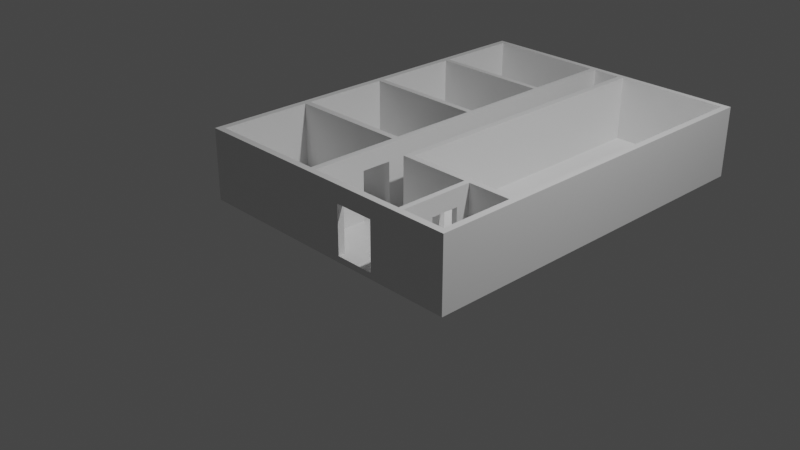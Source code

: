 # Source: office_2.blend  (saved by Blender 2.81.16; exported with 4.5.12 LTS)
import bpy
from mathutils import Matrix  # noqa: F401  (used for matrix-valued properties, if any)

bpy.ops.wm.read_factory_settings(use_empty=True)
scene = bpy.context.scene
scene.name = 'Scene'

# ---- collections
col_collection = bpy.data.collections.new('Collection'); scene.collection.children.link(col_collection)

# ---- materials (node trees are filled in below, after node groups)
mat_material = bpy.data.materials.new('Material')
mat_material.alpha_threshold = 0.0
mat_material.use_transparent_shadow = False
mat_material.line_color = (0.0, 0.0, 0.0, 1.0)

# ---- material node trees
mat_material.use_nodes = True; mat_material.node_tree.nodes.clear()
_N = mat_material.node_tree.nodes; _L = mat_material.node_tree.links
n0 = _N.new('ShaderNodeOutputMaterial'); n0.name = 'Material Output'; n0.location = (300, 300)
n1 = _N.new('ShaderNodeBsdfPrincipled'); n1.name = 'Principled BSDF'; n1.location = (10, 300)
n1.distribution = 'GGX'
n1.subsurface_method = 'BURLEY'
n1.inputs[2].default_value = 0.4
n1.inputs[3].default_value = 1.45
n1.inputs[27].default_value = (0.0, 0.0, 0.0, 1.0)
n1.inputs[28].default_value = 1.0
_L.new(n1.outputs[0], n0.inputs[0])
n0.is_active_output = True

# ---- world
world_world = bpy.data.worlds.new('World'); scene.world = world_world
world_world.use_nodes = True; world_world.node_tree.nodes.clear()
_N = world_world.node_tree.nodes; _L = world_world.node_tree.links
n0 = _N.new('ShaderNodeOutputWorld'); n0.name = 'World Output'; n0.location = (300, 300)
n1 = _N.new('ShaderNodeBackground'); n1.name = 'Background'; n1.location = (10, 300)
n1.inputs[0].default_value = (0.05088, 0.05088, 0.05088, 1.0)
_L.new(n1.outputs[0], n0.inputs[0])
n0.is_active_output = True
world_world.color = (0.05088, 0.05088, 0.05088)
world_world.use_sun_shadow = False
world_world.sun_shadow_jitter_overblur = 0.0

# ---- cameras
cam_camera = bpy.data.cameras.new('Camera')
cam_camera.clip_end = 100.0
cam_camera.ortho_scale = 7.314

# ---- lights
light_light = bpy.data.lights.new('Light', 'POINT')
light_light.transmission_factor = 0.0
light_light.energy = 1000.0
light_light.shadow_soft_size = 0.1
light_light.shadow_maximum_resolution = 0.006
light_light.use_absolute_resolution = True

# ---- meshes
me_cube = bpy.data.meshes.new('Cube')
me_cube.from_pydata([(-1.0, 0.971, 22.33), (-1.0, 1.0, 22.33), (0.9538, 1.0, 22.33), (-0.9558, 1.0, 22.33), (-0.9558, -0.9654, 22.33), (-1.0, -0.9654, 22.33), (0.6573, -0.9654, 22.33), (-0.9558, 0.971, 22.33), (0.9538, 0.971, 22.33), (-0.07236, 1.0, 22.33), (0.1244, 1.0, 22.33), (-0.07236, -0.9654, 22.33), (-0.07236, 0.971, 22.33), (0.1244, 0.971, 22.33), (0.1679, 1.0, 22.33), (0.1679, 0.971, 22.33), (-0.1145, 1.0, 22.33), (-0.1145, -0.9654, 22.33), (-0.1145, 0.971, 22.33), (-0.9558, 0.5303, 22.33), (-0.9558, 0.5026, 22.33), (-1.0, 0.5026, 22.33), (-0.07236, 0.5303, 22.33), (-0.07236, 0.5026, 22.33), (-0.1145, 0.5303, 22.33), (-0.1145, 0.5026, 22.33), (-1.0, 0.5303, 22.33), (-0.07236, 0.6475, 22.33), (-0.1145, 0.6475, 22.33), (-0.9558, 0.04087, 22.33), (-0.9558, 0.01076, 22.33), (-0.07236, 0.04087, 22.33), (-0.07236, 0.01076, 22.33), (-0.1145, 0.04087, 22.33), (-0.1145, 0.01076, 22.33), (-1.0, 0.01076, 22.33), (-1.0, 0.04087, 22.33), (-0.07236, 0.166, 22.33), (-0.1145, 0.166, 22.33), (-0.9558, -0.4522, 22.33), (-0.9558, -0.4861, 22.33), (-0.07236, -0.4522, 22.33), (-0.07236, -0.4861, 22.33), (-0.1145, -0.4522, 22.33), (-0.1145, -0.4861, 22.33), (-1.0, -0.4861, 22.33), (-1.0, -0.4522, 22.33), (-0.07236, -0.328, 22.33), (-0.1145, -0.328, 22.33), (0.9538, -0.5523, 22.33), (0.9538, -0.5864, 22.33), (0.1244, -0.5523, 22.33), (0.1244, -0.5864, 22.33), (0.1679, -0.5523, 22.33), (0.1679, -0.5864, 22.33), (0.6573, -0.5864, 22.33), (-0.07236, -0.5351, 22.33), (-0.1145, -0.5351, 22.33), (0.6573, -0.5523, 22.33), (0.619, -0.9654, 22.33), (0.619, -0.5523, 22.33), (0.619, -0.5864, 22.33), (0.619, -0.8027, 22.33), (0.6573, -0.8027, 22.33), (0.619, -0.6578, 22.33), (0.6573, -0.6578, 22.33), (-0.1145, -0.6923, 22.33), (-0.07236, -0.6923, 22.33), (-0.07236, -0.1731, 22.33), (-0.1145, -0.1731, 22.33), (-0.07236, 0.3178, 22.33), (-0.1145, 0.3178, 22.33), (0.4247, -0.5864, 22.33), (0.4247, -0.5523, 22.33), (-0.07236, 0.8094, 22.33), (-0.1145, 0.8094, 22.33), (0.1679, -0.5864, 16.69), (0.4247, -0.5864, 16.69), (0.6573, -0.5864, 16.69), (-1.0, 0.5303, 16.69), (-0.1145, 0.166, 16.69), (-0.1145, 0.04087, 16.69), (0.619, -0.5864, 16.69), (0.619, -0.6578, 16.69), (0.6573, -0.5523, 16.69), (0.619, -0.5523, 16.69), (-0.07236, 0.04087, 16.69), (-0.07236, 0.166, 16.69), (-1.0, 0.5026, 16.69), (-1.0, -0.4522, 16.69), (-1.0, -0.4861, 16.69), (-0.9558, -0.4861, 16.69), (-0.1145, -0.4861, 16.69), (-0.1145, -0.1731, 16.69), (-0.07236, -0.1731, 16.69), (0.1244, 0.971, 16.69), (0.1244, 1.0, 16.69), (-0.9558, -0.9654, 16.69), (0.9538, 0.971, 16.69), (0.1679, 0.971, 16.69), (0.619, -0.9654, 16.69), (-1.0, -0.9654, 16.69), (-0.9558, 0.971, 16.69), (0.1679, 1.0, 16.69), (-0.9558, 0.04087, 16.69), (0.9538, -0.5864, 16.69), (-0.1145, -0.9654, 16.69), (-0.1145, -0.5351, 16.69), (-0.07236, -0.5351, 16.69), (-0.1145, 0.5303, 16.69), (-0.9558, 0.5303, 16.69), (-0.07236, 0.971, 16.69), (-0.07236, 0.8094, 16.69), (0.1244, -0.5864, 16.69), (0.1679, -0.5523, 16.69), (0.4247, -0.5523, 16.69), (0.6573, -0.6578, 16.69), (-0.1145, 0.8094, 16.69), (-0.1145, 0.971, 16.69), (-0.9558, -0.4522, 16.69), (0.9538, 1.0, 16.69), (-0.07236, 0.5303, 16.69), (-0.07236, 0.5026, 16.69), (-0.07236, -0.6923, 16.69), (-0.9558, 0.5026, 16.69), (0.6573, -0.9654, 16.69), (-1.0, 0.04087, 16.69), (-0.1145, -0.6923, 16.69), (-0.1145, 0.6475, 16.69), (-0.07236, 0.6475, 16.69), (-0.07236, -0.328, 16.69), (-0.07236, -0.4522, 16.69), (-0.1145, -0.4522, 16.69), (-0.1145, -0.328, 16.69), (0.6573, -0.8027, 16.69), (-0.07236, 0.3178, 16.69), (-1.0, 0.971, 16.69), (-0.07236, 0.01076, 16.69), (-0.1145, 0.3178, 16.69), (-0.1145, 0.5026, 16.69), (-0.1145, 1.0, 16.69), (-0.07236, 1.0, 16.69), (0.9538, -0.5523, 16.69), (-1.0, 0.01076, 16.69), (0.1244, -0.5523, 16.69), (0.619, -0.8027, 16.69), (-0.07236, -0.4861, 16.69), (-0.07236, -0.9654, 16.69), (-0.9558, 0.01076, 16.69), (-1.0, 1.0, 16.69), (-0.9558, 1.0, 16.69), (-0.1145, 0.01076, 16.69), (0.1679, -0.5864, 2.967), (0.6573, -0.5864, 2.967), (-0.1145, 0.166, 2.967), (0.619, -0.5864, 2.967), (0.6573, -0.5523, 2.967), (-0.07236, 0.04087, 2.967), (-1.0, 0.5026, 2.967), (-1.0, -0.4522, 2.967), (-0.9558, -0.4861, 2.967), (-0.1145, -0.1731, 2.967), (0.1244, 0.971, 2.967), (-0.9558, -0.9654, 2.967), (0.9538, 0.971, 2.967), (0.1679, 0.971, 2.967), (0.619, -0.9654, 2.967), (-1.0, -0.9654, 2.967), (-0.9558, 0.04087, 2.967), (0.9538, -0.5864, 2.967), (-0.1145, -0.5351, 2.967), (-0.1145, 0.5303, 2.967), (-0.07236, 0.8094, 2.967), (0.1244, -0.5864, 2.967), (0.4247, -0.5523, 2.967), (0.6573, -0.6578, 2.967), (-0.1145, 0.971, 2.967), (-0.9558, -0.4522, 2.967), (0.9538, 1.0, 2.967), (-0.07236, 0.5026, 2.967), (-0.1145, -0.6923, 2.967), (-0.07236, 0.6475, 2.967), (-0.07236, -0.4522, 2.967), (-0.1145, -0.328, 2.967), (-0.07236, 0.3178, 2.967), (-1.0, 0.971, 2.967), (-0.07236, 0.01076, 2.967), (-0.1145, 0.5026, 2.967), (-0.07236, 1.0, 2.967), (-1.0, 0.01076, 2.967), (-0.07236, -0.9654, 2.967), (-1.0, 1.0, 2.967), (0.4247, -0.5864, 2.967), (-1.0, 0.5303, 2.967), (-0.1145, 0.04087, 2.967), (0.619, -0.6578, 2.967), (0.619, -0.5523, 2.967), (-0.07236, 0.166, 2.967), (-1.0, -0.4861, 2.967), (-0.1145, -0.4861, 2.967), (-0.07236, -0.1731, 2.967), (0.1244, 1.0, 2.967), (-0.9558, 0.971, 2.967), (0.1679, 1.0, 2.967), (-0.1145, -0.9654, 2.967), (-0.07236, -0.5351, 2.967), (-0.9558, 0.5303, 2.967), (-0.07236, 0.971, 2.967), (0.1679, -0.5523, 2.967), (-0.1145, 0.8094, 2.967), (-0.07236, 0.5303, 2.967), (-0.07236, -0.6923, 2.967), (-0.9558, 0.5026, 2.967), (0.6573, -0.9654, 2.967), (-1.0, 0.04087, 2.967), (-0.1145, 0.6475, 2.967), (-0.07236, -0.328, 2.967), (-0.1145, -0.4522, 2.967), (0.6573, -0.8027, 2.967), (-0.1145, 0.3178, 2.967), (-0.1145, 1.0, 2.967), (0.9538, -0.5523, 2.967), (0.1244, -0.5523, 2.967), (0.619, -0.8027, 2.967), (-0.07236, -0.4861, 2.967), (-0.9558, 0.01076, 2.967), (-0.9558, 1.0, 2.967), (-0.1145, 0.01076, 2.967)], [], [(131, 130, 47, 41), (88, 126, 36, 21), (103, 14, 2, 120), (122, 121, 22, 23), (70, 71, 38, 37), (118, 117, 75, 18), (116, 78, 55, 65), (115, 114, 53, 73), (113, 76, 54, 52), (81, 104, 29, 33), (112, 111, 12, 74), (76, 77, 72, 54), (78, 105, 50, 55), (80, 81, 33, 38), (82, 83, 64, 61), (84, 85, 60, 58), (86, 87, 37, 31), (185, 193, 79, 136), (89, 90, 45, 46), (91, 92, 44, 40), (138, 80, 38, 71), (144, 51, 13, 95), (103, 96, 10, 14), (135, 87, 80, 138), (160, 91, 97, 163), (98, 8, 15, 99), (104, 124, 20, 29), (68, 47, 130, 94), (109, 110, 19, 24), (3, 1, 0, 7), (16, 3, 7, 18), (14, 10, 13, 15), (67, 66, 17, 11), (10, 9, 12, 13), (9, 16, 18, 12), (45, 5, 4, 40), (22, 24, 25, 23), (19, 26, 21, 20), (24, 19, 20, 25), (27, 28, 24, 22), (31, 33, 34, 32), (29, 36, 35, 30), (33, 29, 30, 34), (2, 14, 15, 8), (37, 38, 33, 31), (41, 43, 44, 42), (35, 46, 39, 30), (39, 46, 45, 40), (43, 39, 40, 44), (47, 48, 43, 41), (73, 53, 54, 72), (53, 51, 52, 54), (42, 44, 57, 56), (58, 60, 61, 55), (63, 62, 59, 6), (49, 58, 55, 50), (55, 61, 64, 65), (32, 34, 69, 68), (21, 36, 29, 20), (23, 25, 71, 70), (0, 26, 19, 7), (12, 18, 75, 74), (13, 51, 53, 15), (133, 132, 43, 48), (125, 134, 63, 6), (132, 119, 39, 43), (135, 122, 23, 70), (148, 30, 39, 119), (68, 69, 48, 47), (177, 225, 148, 119), (137, 86, 31, 32), (93, 133, 48, 69), (139, 138, 71, 25), (141, 140, 16, 9), (133, 93, 94, 130), (101, 5, 45, 90), (124, 139, 25, 20), (56, 67, 123, 108), (108, 146, 42, 56), (79, 88, 21, 26), (56, 57, 66, 67), (92, 107, 57, 44), (146, 131, 41, 42), (136, 79, 26, 0), (149, 136, 0, 1), (206, 202, 102, 110), (145, 100, 59, 62), (140, 150, 3, 16), (214, 126, 88, 158), (89, 46, 35, 143), (102, 118, 18, 7), (96, 141, 9, 10), (142, 84, 58, 49), (107, 127, 66, 57), (148, 151, 34, 30), (126, 143, 35, 36), (144, 113, 52, 51), (121, 129, 27, 22), (94, 137, 32, 68), (150, 149, 1, 3), (108, 123, 127, 107), (111, 95, 13, 12), (128, 109, 24, 28), (151, 93, 69, 34), (227, 161, 93, 151), (215, 171, 109, 128), (222, 144, 95, 162), (207, 162, 95, 111), (216, 183, 133, 130), (226, 191, 149, 150), (200, 186, 137, 94), (210, 181, 129, 121), (222, 173, 113, 144), (214, 189, 143, 126), (225, 227, 151, 148), (192, 174, 115, 77), (221, 156, 84, 142), (201, 188, 141, 96), (97, 91, 40, 4), (202, 176, 118, 102), (189, 159, 89, 143), (114, 99, 15, 53), (220, 226, 150, 140), (223, 166, 100, 145), (165, 99, 114, 208), (191, 185, 136, 149), (212, 124, 104, 168), (224, 182, 131, 146), (199, 170, 107, 92), (219, 184, 135, 138), (193, 158, 88, 79), (205, 224, 146, 108), (218, 223, 145, 134), (212, 187, 139, 124), (196, 155, 82, 85), (188, 220, 140, 141), (187, 219, 138, 139), (147, 123, 67, 11), (209, 172, 112, 117), (186, 157, 86, 137), (197, 154, 80, 87), (184, 179, 122, 135), (217, 177, 119, 132), (213, 218, 134, 125), (183, 217, 132, 133), (180, 204, 106, 127), (171, 206, 110, 109), (170, 205, 108, 107), (178, 203, 103, 120), (106, 17, 66, 127), (165, 164, 98, 99), (110, 102, 7, 19), (203, 201, 96, 103), (161, 200, 94, 93), (160, 199, 92, 91), (211, 123, 147, 190), (159, 198, 90, 89), (157, 197, 87, 86), (156, 196, 85, 84), (155, 195, 83, 82), (154, 194, 81, 80), (153, 169, 105, 78), (152, 192, 77, 76), (172, 207, 111, 112), (198, 167, 101, 90), (194, 168, 104, 81), (173, 152, 76, 113), (174, 208, 114, 115), (175, 153, 78, 116), (176, 209, 117, 118), (179, 210, 121, 122), (195, 175, 116, 83), (211, 180, 127, 123), (181, 215, 128, 129), (182, 216, 130, 131), (87, 135, 70, 37), (112, 129, 128, 117), (74, 75, 28, 27), (75, 117, 128, 28), (112, 74, 27, 129), (115, 85, 82, 77), (85, 115, 73, 60), (61, 60, 73, 72), (77, 82, 61, 72), (145, 83, 116, 134), (134, 116, 65, 63), (65, 64, 62, 63), (64, 83, 145, 62)])
_uv = me_cube.uv_layers.new(name='UVMap')
_uv.uv.foreach_set('vector', [0.759, 0.6818, 0.759, 0.6633, 0.759, 0.6633, 0.759, 0.6818, 0.625, 0.1871, 0.625, 0.1296, 0.625, 0.1296, 0.625, 0.1871, 0.625, 0.396, 0.625, 0.396, 0.625, 0.4942, 0.625, 0.4942, 0.759, 0.5629, 0.759, 0.5594, 0.759, 0.5594, 0.759, 0.5629, 0.759, 0.588, 0.7643, 0.588, 0.7643, 0.6026, 0.759, 0.6026, 0.7643, 0.5045, 0.7643, 0.5268, 0.7643, 0.5268, 0.7643, 0.5045, 0.6678, 0.7076, 0.6678, 0.6985, 0.6678, 0.6985, 0.6678, 0.7076, 0.6948, 0.6934, 0.729, 0.6934, 0.729, 0.6934, 0.6948, 0.6934, 0.7344, 0.6985, 0.729, 0.6985, 0.729, 0.6985, 0.7344, 0.6985, 0.7643, 0.6204, 0.8695, 0.6204, 0.8695, 0.6204, 0.7643, 0.6204, 0.759, 0.5268, 0.759, 0.5045, 0.759, 0.5045, 0.759, 0.5268, 0.729, 0.6985, 0.6948, 0.6985, 0.6948, 0.6985, 0.729, 0.6985, 0.6678, 0.6985, 0.6308, 0.6985, 0.6308, 0.6985, 0.6678, 0.6985, 0.7643, 0.6026, 0.7643, 0.6204, 0.7643, 0.6204, 0.7643, 0.6026, 0.6726, 0.6985, 0.6726, 0.7076, 0.6726, 0.7076, 0.6726, 0.6985, 0.6678, 0.6934, 0.6726, 0.6934, 0.6726, 0.6934, 0.6678, 0.6934, 0.759, 0.6204, 0.759, 0.6026, 0.759, 0.6026, 0.759, 0.6204, 0.625, 0.2455, 0.625, 0.1906, 0.625, 0.1906, 0.625, 0.2455, 0.625, 0.06824, 0.625, 0.06402, 0.625, 0.06402, 0.625, 0.06824, 0.8695, 0.686, 0.7643, 0.686, 0.7643, 0.686, 0.8695, 0.686, 0.7643, 0.588, 0.7643, 0.6026, 0.7643, 0.6026, 0.7643, 0.588, 0.7344, 0.6934, 0.7344, 0.6934, 0.7344, 0.5045, 0.7344, 0.5045, 0.625, 0.396, 0.625, 0.3906, 0.625, 0.3906, 0.625, 0.396, 0.759, 0.588, 0.759, 0.6026, 0.7643, 0.6026, 0.7643, 0.588, 0.8695, 0.686, 0.8695, 0.686, 0.8695, 0.7457, 0.8695, 0.7457, 0.6308, 0.5045, 0.6308, 0.5045, 0.729, 0.5045, 0.729, 0.5045, 0.8695, 0.6204, 0.8695, 0.5629, 0.8695, 0.5629, 0.8695, 0.6204, 0.759, 0.6492, 0.759, 0.6633, 0.759, 0.6633, 0.759, 0.6492, 0.7643, 0.5594, 0.8695, 0.5594, 0.8695, 0.5594, 0.7643, 0.5594, 0.8695, 0.5, 0.875, 0.5, 0.875, 0.5045, 0.8695, 0.5045, 0.7643, 0.5, 0.8695, 0.5, 0.8695, 0.5045, 0.7643, 0.5045, 0.729, 0.5, 0.7344, 0.5, 0.7344, 0.5045, 0.729, 0.5045, 0.759, 0.7076, 0.7643, 0.7076, 0.7643, 0.7457, 0.759, 0.7457, 0.7344, 0.5, 0.759, 0.5, 0.759, 0.5045, 0.7344, 0.5045, 0.759, 0.5, 0.7643, 0.5, 0.7643, 0.5045, 0.759, 0.5045, 0.875, 0.686, 0.875, 0.7457, 0.8695, 0.7457, 0.8695, 0.686, 0.759, 0.5594, 0.7643, 0.5594, 0.7643, 0.5629, 0.759, 0.5629, 0.8695, 0.5594, 0.875, 0.5594, 0.875, 0.5629, 0.8695, 0.5629, 0.7643, 0.5594, 0.8695, 0.5594, 0.8695, 0.5629, 0.7643, 0.5629, 0.759, 0.5431, 0.7643, 0.5431, 0.7643, 0.5594, 0.759, 0.5594, 0.759, 0.6204, 0.7643, 0.6204, 0.7643, 0.6241, 0.759, 0.6241, 0.8695, 0.6204, 0.875, 0.6204, 0.875, 0.6241, 0.8695, 0.6241, 0.7643, 0.6204, 0.8695, 0.6204, 0.8695, 0.6241, 0.7643, 0.6241, 0.6308, 0.5, 0.729, 0.5, 0.729, 0.5045, 0.6308, 0.5045, 0.759, 0.6026, 0.7643, 0.6026, 0.7643, 0.6204, 0.759, 0.6204, 0.759, 0.6818, 0.7643, 0.6818, 0.7643, 0.686, 0.759, 0.686, 0.875, 0.6241, 0.875, 0.6818, 0.8695, 0.6818, 0.8695, 0.6241, 0.8695, 0.6818, 0.875, 0.6818, 0.875, 0.686, 0.8695, 0.686, 0.7643, 0.6818, 0.8695, 0.6818, 0.8695, 0.686, 0.7643, 0.686, 0.759, 0.6633, 0.7643, 0.6633, 0.7643, 0.6818, 0.759, 0.6818, 0.6948, 0.6934, 0.729, 0.6934, 0.729, 0.6985, 0.6948, 0.6985, 0.729, 0.6934, 0.7344, 0.6934, 0.7344, 0.6985, 0.729, 0.6985, 0.759, 0.686, 0.7643, 0.686, 0.7643, 0.6934, 0.759, 0.6934, 0.6678, 0.6934, 0.6726, 0.6934, 0.6726, 0.6985, 0.6678, 0.6985, 0.6678, 0.7244, 0.6726, 0.7244, 0.6726, 0.7457, 0.6678, 0.7457, 0.6308, 0.6934, 0.6678, 0.6934, 0.6678, 0.6985, 0.6308, 0.6985, 0.6678, 0.6985, 0.6726, 0.6985, 0.6726, 0.7076, 0.6678, 0.7076, 0.759, 0.6241, 0.7643, 0.6241, 0.7643, 0.6492, 0.759, 0.6492, 0.875, 0.5629, 0.875, 0.6204, 0.8695, 0.6204, 0.8695, 0.5629, 0.759, 0.5629, 0.7643, 0.5629, 0.7643, 0.588, 0.759, 0.588, 0.875, 0.5045, 0.875, 0.5594, 0.8695, 0.5594, 0.8695, 0.5045, 0.759, 0.5045, 0.7643, 0.5045, 0.7643, 0.5268, 0.759, 0.5268, 0.7344, 0.5045, 0.7344, 0.6934, 0.729, 0.6934, 0.729, 0.5045, 0.7643, 0.6633, 0.7643, 0.6818, 0.7643, 0.6818, 0.7643, 0.6633, 0.6678, 0.7457, 0.6678, 0.7244, 0.6678, 0.7244, 0.6678, 0.7457, 0.7643, 0.6818, 0.8695, 0.6818, 0.8695, 0.6818, 0.7643, 0.6818, 0.759, 0.588, 0.759, 0.5629, 0.759, 0.5629, 0.759, 0.588, 0.8695, 0.6241, 0.8695, 0.6241, 0.8695, 0.6818, 0.8695, 0.6818, 0.759, 0.6492, 0.7643, 0.6492, 0.7643, 0.6633, 0.759, 0.6633, 0.8695, 0.6818, 0.8695, 0.6241, 0.8695, 0.6241, 0.8695, 0.6818, 0.759, 0.6241, 0.759, 0.6204, 0.759, 0.6204, 0.759, 0.6241, 0.7643, 0.6492, 0.7643, 0.6633, 0.7643, 0.6633, 0.7643, 0.6492, 0.7643, 0.5629, 0.7643, 0.588, 0.7643, 0.588, 0.7643, 0.5629, 0.625, 0.366, 0.625, 0.3607, 0.625, 0.3607, 0.625, 0.366, 0.7643, 0.6633, 0.7643, 0.6492, 0.759, 0.6492, 0.759, 0.6633, 0.625, 0.00433, 0.625, 0.00433, 0.625, 0.06402, 0.625, 0.06402, 0.8695, 0.5629, 0.7643, 0.5629, 0.7643, 0.5629, 0.8695, 0.5629, 0.759, 0.6934, 0.759, 0.7076, 0.759, 0.7076, 0.759, 0.6934, 0.759, 0.6934, 0.759, 0.686, 0.759, 0.686, 0.759, 0.6934, 0.625, 0.1906, 0.625, 0.1871, 0.625, 0.1871, 0.625, 0.1906, 0.759, 0.6934, 0.7643, 0.6934, 0.7643, 0.7076, 0.759, 0.7076, 0.7643, 0.686, 0.7643, 0.6934, 0.7643, 0.6934, 0.7643, 0.686, 0.759, 0.686, 0.759, 0.6818, 0.759, 0.6818, 0.759, 0.686, 0.625, 0.2455, 0.625, 0.1906, 0.625, 0.1906, 0.625, 0.2455, 0.625, 0.25, 0.625, 0.2455, 0.625, 0.2455, 0.625, 0.25, 0.8695, 0.5594, 0.8695, 0.5045, 0.8695, 0.5045, 0.8695, 0.5594, 0.6726, 0.7244, 0.6726, 0.7457, 0.6726, 0.7457, 0.6726, 0.7244, 0.625, 0.3607, 0.625, 0.2555, 0.625, 0.2555, 0.625, 0.3607, 0.625, 0.1296, 0.625, 0.1296, 0.625, 0.1871, 0.625, 0.1871, 0.625, 0.06824, 0.625, 0.06824, 0.625, 0.1259, 0.625, 0.1259, 0.8695, 0.5045, 0.7643, 0.5045, 0.7643, 0.5045, 0.8695, 0.5045, 0.625, 0.3906, 0.625, 0.366, 0.625, 0.366, 0.625, 0.3906, 0.6308, 0.6934, 0.6678, 0.6934, 0.6678, 0.6934, 0.6308, 0.6934, 0.7643, 0.6934, 0.7643, 0.7076, 0.7643, 0.7076, 0.7643, 0.6934, 0.8695, 0.6241, 0.7643, 0.6241, 0.7643, 0.6241, 0.8695, 0.6241, 0.625, 0.1296, 0.625, 0.1259, 0.625, 0.1259, 0.625, 0.1296, 0.7344, 0.6934, 0.7344, 0.6985, 0.7344, 0.6985, 0.7344, 0.6934, 0.759, 0.5594, 0.759, 0.5431, 0.759, 0.5431, 0.759, 0.5594, 0.759, 0.6492, 0.759, 0.6241, 0.759, 0.6241, 0.759, 0.6492, 0.625, 0.2555, 0.625, 0.25, 0.625, 0.25, 0.625, 0.2555, 0.759, 0.6934, 0.759, 0.7076, 0.7643, 0.7076, 0.7643, 0.6934, 0.759, 0.5045, 0.7344, 0.5045, 0.7344, 0.5045, 0.759, 0.5045, 0.7643, 0.5431, 0.7643, 0.5594, 0.7643, 0.5594, 0.7643, 0.5431, 0.7643, 0.6241, 0.7643, 0.6492, 0.7643, 0.6492, 0.7643, 0.6241, 0.7643, 0.6241, 0.7643, 0.6492, 0.7643, 0.6492, 0.7643, 0.6241, 0.7643, 0.5431, 0.7643, 0.5594, 0.7643, 0.5594, 0.7643, 0.5431, 0.7344, 0.6934, 0.7344, 0.6934, 0.7344, 0.5045, 0.7344, 0.5045, 0.759, 0.5045, 0.7344, 0.5045, 0.7344, 0.5045, 0.759, 0.5045, 0.759, 0.6633, 0.7643, 0.6633, 0.7643, 0.6633, 0.759, 0.6633, 0.625, 0.2555, 0.625, 0.25, 0.625, 0.25, 0.625, 0.2555, 0.759, 0.6492, 0.759, 0.6241, 0.759, 0.6241, 0.759, 0.6492, 0.759, 0.5594, 0.759, 0.5431, 0.759, 0.5431, 0.759, 0.5594, 0.7344, 0.6934, 0.7344, 0.6985, 0.7344, 0.6985, 0.7344, 0.6934, 0.625, 0.1296, 0.625, 0.1259, 0.625, 0.1259, 0.625, 0.1296, 0.8695, 0.6241, 0.7643, 0.6241, 0.7643, 0.6241, 0.8695, 0.6241, 0.6948, 0.6985, 0.6948, 0.6934, 0.6948, 0.6934, 0.6948, 0.6985, 0.6308, 0.6934, 0.6678, 0.6934, 0.6678, 0.6934, 0.6308, 0.6934, 0.625, 0.3906, 0.625, 0.366, 0.625, 0.366, 0.625, 0.3906, 0.8695, 0.7457, 0.8695, 0.686, 0.8695, 0.686, 0.8695, 0.7457, 0.8695, 0.5045, 0.7643, 0.5045, 0.7643, 0.5045, 0.8695, 0.5045, 0.625, 0.1259, 0.625, 0.06824, 0.625, 0.06824, 0.625, 0.1259, 0.729, 0.6934, 0.729, 0.5045, 0.729, 0.5045, 0.729, 0.6934, 0.625, 0.3607, 0.625, 0.2555, 0.625, 0.2555, 0.625, 0.3607, 0.6726, 0.7244, 0.6726, 0.7457, 0.6726, 0.7457, 0.6726, 0.7244, 0.729, 0.5045, 0.729, 0.5045, 0.729, 0.6934, 0.729, 0.6934, 0.625, 0.25, 0.625, 0.2455, 0.625, 0.2455, 0.625, 0.25, 0.8695, 0.5629, 0.8695, 0.5629, 0.8695, 0.6204, 0.8695, 0.6204, 0.759, 0.686, 0.759, 0.6818, 0.759, 0.6818, 0.759, 0.686, 0.7643, 0.686, 0.7643, 0.6934, 0.7643, 0.6934, 0.7643, 0.686, 0.7643, 0.588, 0.759, 0.588, 0.759, 0.588, 0.7643, 0.588, 0.625, 0.1906, 0.625, 0.1871, 0.625, 0.1871, 0.625, 0.1906, 0.759, 0.6934, 0.759, 0.686, 0.759, 0.686, 0.759, 0.6934, 0.6678, 0.7244, 0.6726, 0.7244, 0.6726, 0.7244, 0.6678, 0.7244, 0.8695, 0.5629, 0.7643, 0.5629, 0.7643, 0.5629, 0.8695, 0.5629, 0.6726, 0.6934, 0.6726, 0.6985, 0.6726, 0.6985, 0.6726, 0.6934, 0.625, 0.366, 0.625, 0.3607, 0.625, 0.3607, 0.625, 0.366, 0.7643, 0.5629, 0.7643, 0.588, 0.7643, 0.588, 0.7643, 0.5629, 0.759, 0.7457, 0.759, 0.7076, 0.759, 0.7076, 0.759, 0.7457, 0.7643, 0.5268, 0.759, 0.5268, 0.759, 0.5268, 0.7643, 0.5268, 0.759, 0.6241, 0.759, 0.6204, 0.759, 0.6204, 0.759, 0.6241, 0.759, 0.6026, 0.7643, 0.6026, 0.7643, 0.6026, 0.759, 0.6026, 0.759, 0.588, 0.759, 0.5629, 0.759, 0.5629, 0.759, 0.588, 0.7643, 0.6818, 0.8695, 0.6818, 0.8695, 0.6818, 0.7643, 0.6818, 0.6678, 0.7457, 0.6678, 0.7244, 0.6678, 0.7244, 0.6678, 0.7457, 0.7643, 0.6633, 0.7643, 0.6818, 0.7643, 0.6818, 0.7643, 0.6633, 0.7643, 0.7076, 0.7643, 0.7457, 0.7643, 0.7457, 0.7643, 0.7076, 0.7643, 0.5594, 0.8695, 0.5594, 0.8695, 0.5594, 0.7643, 0.5594, 0.7643, 0.6934, 0.759, 0.6934, 0.759, 0.6934, 0.7643, 0.6934, 0.625, 0.4942, 0.625, 0.396, 0.625, 0.396, 0.625, 0.4942, 0.7643, 0.7457, 0.7643, 0.7457, 0.7643, 0.7076, 0.7643, 0.7076, 0.729, 0.5045, 0.6308, 0.5045, 0.6308, 0.5045, 0.729, 0.5045, 0.8695, 0.5594, 0.8695, 0.5045, 0.8695, 0.5045, 0.8695, 0.5594, 0.625, 0.396, 0.625, 0.3906, 0.625, 0.3906, 0.625, 0.396, 0.7643, 0.6492, 0.759, 0.6492, 0.759, 0.6492, 0.7643, 0.6492, 0.8695, 0.686, 0.7643, 0.686, 0.7643, 0.686, 0.8695, 0.686, 0.759, 0.7076, 0.759, 0.7076, 0.759, 0.7457, 0.759, 0.7457, 0.625, 0.06824, 0.625, 0.06402, 0.625, 0.06402, 0.625, 0.06824, 0.759, 0.6204, 0.759, 0.6026, 0.759, 0.6026, 0.759, 0.6204, 0.6678, 0.6934, 0.6726, 0.6934, 0.6726, 0.6934, 0.6678, 0.6934, 0.6726, 0.6985, 0.6726, 0.7076, 0.6726, 0.7076, 0.6726, 0.6985, 0.7643, 0.6026, 0.7643, 0.6204, 0.7643, 0.6204, 0.7643, 0.6026, 0.6678, 0.6985, 0.6308, 0.6985, 0.6308, 0.6985, 0.6678, 0.6985, 0.729, 0.6985, 0.6948, 0.6985, 0.6948, 0.6985, 0.729, 0.6985, 0.759, 0.5268, 0.759, 0.5045, 0.759, 0.5045, 0.759, 0.5268, 0.625, 0.06402, 0.625, 0.00433, 0.625, 0.00433, 0.625, 0.06402, 0.7643, 0.6204, 0.8695, 0.6204, 0.8695, 0.6204, 0.7643, 0.6204, 0.7344, 0.6985, 0.729, 0.6985, 0.729, 0.6985, 0.7344, 0.6985, 0.6948, 0.6934, 0.729, 0.6934, 0.729, 0.6934, 0.6948, 0.6934, 0.6678, 0.7076, 0.6678, 0.6985, 0.6678, 0.6985, 0.6678, 0.7076, 0.7643, 0.5045, 0.7643, 0.5268, 0.7643, 0.5268, 0.7643, 0.5045, 0.759, 0.5629, 0.759, 0.5594, 0.759, 0.5594, 0.759, 0.5629, 0.6726, 0.7076, 0.6678, 0.7076, 0.6678, 0.7076, 0.6726, 0.7076, 0.759, 0.7076, 0.7643, 0.7076, 0.7643, 0.7076, 0.759, 0.7076, 0.759, 0.5431, 0.7643, 0.5431, 0.7643, 0.5431, 0.759, 0.5431, 0.759, 0.6818, 0.759, 0.6633, 0.759, 0.6633, 0.759, 0.6818, 0.759, 0.6026, 0.759, 0.588, 0.759, 0.588, 0.759, 0.6026, 0.759, 0.5268, 0.759, 0.5431, 0.7643, 0.5431, 0.7643, 0.5268, 0.759, 0.5268, 0.7643, 0.5268, 0.7643, 0.5431, 0.759, 0.5431, 0.7643, 0.5268, 0.7643, 0.5268, 0.7643, 0.5431, 0.7643, 0.5431, 0.759, 0.5268, 0.759, 0.5268, 0.759, 0.5431, 0.759, 0.5431, 0.6948, 0.6934, 0.6726, 0.6934, 0.6726, 0.6985, 0.6948, 0.6985, 0.6726, 0.6934, 0.6948, 0.6934, 0.6948, 0.6934, 0.6726, 0.6934, 0.6726, 0.6985, 0.6726, 0.6934, 0.6948, 0.6934, 0.6948, 0.6985, 0.6948, 0.6985, 0.6726, 0.6985, 0.6726, 0.6985, 0.6948, 0.6985, 0.6726, 0.7244, 0.6726, 0.7076, 0.6678, 0.7076, 0.6678, 0.7244, 0.6678, 0.7244, 0.6678, 0.7076, 0.6678, 0.7076, 0.6678, 0.7244, 0.6678, 0.7076, 0.6726, 0.7076, 0.6726, 0.7244, 0.6678, 0.7244, 0.6726, 0.7076, 0.6726, 0.7076, 0.6726, 0.7244, 0.6726, 0.7244])
me_cube.materials.append(mat_material)
me_cube.use_remesh_preserve_volume = False
me_cube.use_remesh_preserve_attributes = False
me_cube.use_mirror_vertex_groups = False
me_cube.update()
me_cube_001 = bpy.data.meshes.new('Cube.001')
me_cube_001.from_pydata([(1.0, 1.0, 1.0), (1.0, 1.0, -1.0), (1.0, -1.0, 1.0), (1.0, -1.0, -1.0), (-1.0, 1.0, 1.0), (-1.0, 1.0, -1.0), (-1.0, -1.0, 1.0), (-1.0, -1.0, -1.0), (-0.9558, 1.0, -1.0), (-0.9558, -1.0, 1.0), (-0.9558, -1.0, -1.0), (-0.9558, 1.0, 1.0), (-1.0, -0.9654, -1.0), (1.0, -0.9654, 1.0), (-1.0, -0.9654, 1.0), (1.0, -0.9654, -1.0), (-0.9558, -0.9654, -1.0), (-0.9558, -0.9654, 1.0), (0.9538, -1.0, -1.0), (0.9538, 1.0, 1.0), (0.9538, 1.0, -1.0), (0.9538, -1.0, 1.0), (0.9538, -0.9654, 1.0), (0.9538, -0.9654, -1.0), (-1.0, 0.971, 1.0), (1.0, 0.971, -1.0), (-1.0, 0.971, -1.0), (1.0, 0.971, 1.0), (-0.9558, 0.971, -1.0), (-0.9558, 0.971, 1.0), (0.9538, 0.971, -1.0), (0.9538, 0.971, 1.0), (0.1244, 1.0, -1.0), (0.1244, -1.0, 1.0), (0.1244, -0.9654, -1.0), (0.1244, -1.0, -1.0), (0.1244, 1.0, 1.0), (0.1244, -0.9654, 1.0), (0.1244, 0.971, -1.0), (0.1244, 0.971, 1.0), (0.1679, -1.0, -1.0), (0.1679, 1.0, 1.0), (0.1679, -0.9654, 1.0), (0.1679, 0.971, 1.0), (0.1679, 1.0, -1.0), (0.1679, -1.0, 1.0), (0.1679, -0.9654, -1.0), (0.1679, 0.971, -1.0), (-0.07236, 1.0, -1.0), (-0.07236, -1.0, 1.0), (-0.07236, -0.9654, -1.0), (-0.07236, 0.971, -1.0), (-0.07236, -1.0, -1.0), (-0.07236, 1.0, 1.0), (-0.07236, -0.9654, 1.0), (-0.07236, 0.971, 1.0), (-0.1145, 1.0, -1.0), (-0.1145, -1.0, 1.0), (-0.1145, -0.9654, -1.0), (-0.1145, 0.971, -1.0), (-0.1145, -1.0, -1.0), (-0.1145, 1.0, 1.0), (-0.1145, -0.9654, 1.0), (-0.1145, 0.971, 1.0), (-0.9558, 0.5026, 1.0), (0.1244, 0.5026, 1.0), (-0.07236, 0.5026, 1.0), (-0.1145, 0.5026, 1.0), (-0.9558, 0.5303, 1.0), (0.1244, 0.5303, 1.0), (-0.07236, 0.5303, 1.0), (-0.1145, 0.5303, 1.0), (-0.9558, 0.01076, 1.0), (0.1244, 0.01076, 1.0), (-0.07236, 0.01076, 1.0), (-0.1145, 0.01076, 1.0), (-0.9558, 0.04087, 1.0), (0.1244, 0.04087, 1.0), (-0.07236, 0.04087, 1.0), (-0.1145, 0.04087, 1.0), (-0.9558, -0.4861, 1.0), (0.1244, -0.4861, 1.0), (-0.07236, -0.4861, 1.0), (-0.1145, -0.4861, 1.0), (-0.9558, -0.4522, 1.0), (0.1244, -0.4522, 1.0), (-0.07236, -0.4522, 1.0), (-0.1145, -0.4522, 1.0), (-1.0, -0.5864, -1.0), (1.0, -0.5864, 1.0), (-0.9558, -0.5864, -1.0), (-0.9558, -0.5864, 1.0), (0.9538, -0.5864, -1.0), (0.9538, -0.5864, 1.0), (0.1244, -0.5864, -1.0), (0.1244, -0.5864, 1.0), (0.1679, -0.5864, 1.0), (0.1679, -0.5864, -1.0), (-0.07236, -0.5864, -1.0), (-0.07236, -0.5864, 1.0), (-0.1145, -0.5864, -1.0), (-0.1145, -0.5864, 1.0), (-1.0, -0.5864, 1.0), (1.0, -0.5864, -1.0), (-1.0, -0.5523, 1.0), (1.0, -0.5523, -1.0), (-1.0, -0.5523, -1.0), (1.0, -0.5523, 1.0), (-0.9558, -0.5523, -1.0), (-0.9558, -0.5523, 1.0), (0.9538, -0.5523, -1.0), (0.9538, -0.5523, 1.0), (0.1244, -0.5523, -1.0), (0.1244, -0.5523, 1.0), (0.1679, -0.5523, 1.0), (0.1679, -0.5523, -1.0), (-0.07236, -0.5523, -1.0), (-0.07236, -0.5351, 1.0), (-0.1145, -0.5523, -1.0), (-0.1145, -0.5351, 1.0), (0.619, -1.0, -1.0), (0.619, 1.0, 1.0), (0.619, -0.9654, 1.0), (0.619, 0.971, 1.0), (0.619, 1.0, -1.0), (0.619, -1.0, 1.0), (0.619, -0.9654, -1.0), (0.619, 0.971, -1.0), (0.619, -0.5864, 1.0), (0.619, -0.5864, -1.0), (0.619, -0.5523, -1.0), (0.619, -0.5523, 1.0), (0.6573, -1.0, -1.0), (0.6573, 1.0, 1.0), (0.6573, -0.9654, 1.0), (0.6573, 0.971, 1.0), (0.6573, -0.5864, 1.0), (0.6573, -0.5523, 1.0), (0.6573, 1.0, -1.0), (0.6573, -1.0, 1.0), (0.6573, -0.9654, -1.0), (0.6573, 0.971, -1.0), (0.6573, -0.5864, -1.0), (0.6573, -0.5523, -1.0), (-1.0, -0.675, -1.0), (1.0, -0.675, 1.0), (-0.9558, -0.675, -1.0), (-0.9558, -0.675, 1.0), (0.9538, -0.675, -1.0), (0.9538, -0.675, 1.0), (0.1244, -0.675, -1.0), (0.1244, -0.675, 1.0), (0.1679, -0.675, 1.0), (0.1679, -0.675, -1.0), (-0.07236, -0.675, -1.0), (-0.07236, -0.6923, 1.0), (-0.1145, -0.675, -1.0), (-0.1145, -0.6923, 1.0), (-1.0, -0.675, 1.0), (1.0, -0.675, -1.0), (0.619, -0.6578, 1.0), (0.619, -0.675, -1.0), (0.6573, -0.6578, 1.0), (0.6573, -0.675, -1.0), (-1.0, -0.1903, 1.0), (1.0, -0.1903, -1.0), (-1.0, -0.1903, -1.0), (1.0, -0.1903, 1.0), (-0.9558, -0.1903, -1.0), (-0.9558, -0.1903, 1.0), (0.9538, -0.1903, -1.0), (0.9538, -0.1903, 1.0), (0.1244, -0.1903, -1.0), (0.1244, -0.1903, 1.0), (0.1679, -0.1903, 1.0), (0.1679, -0.1903, -1.0), (-0.07236, -0.1903, -1.0), (-0.07236, -0.1731, 1.0), (-0.1145, -0.1903, -1.0), (-0.1145, -0.1731, 1.0), (0.619, -0.1903, 1.0), (0.619, -0.1903, -1.0), (0.6573, -0.1903, 1.0), (0.6573, -0.1903, -1.0), (-1.0, -0.3108, -1.0), (1.0, -0.3108, 1.0), (-0.9558, -0.3108, -1.0), (-0.9558, -0.3108, 1.0), (0.9538, -0.3108, -1.0), (0.9538, -0.3108, 1.0), (0.1244, -0.3108, -1.0), (0.1244, -0.3108, 1.0), (0.1679, -0.3108, 1.0), (0.1679, -0.3108, -1.0), (-0.07236, -0.3108, -1.0), (-0.07236, -0.328, 1.0), (-0.1145, -0.3108, -1.0), (-0.1145, -0.328, 1.0), (0.619, -0.3108, 1.0), (0.619, -0.3108, -1.0), (0.6573, -0.3108, 1.0), (0.6573, -0.3108, -1.0), (-1.0, -0.3108, 1.0), (1.0, -0.3108, -1.0), (-1.0, 0.3006, 1.0), (1.0, 0.3006, -1.0), (-1.0, 0.3006, -1.0), (1.0, 0.3006, 1.0), (-0.9558, 0.3006, -1.0), (-0.9558, 0.3006, 1.0), (0.9538, 0.3006, -1.0), (0.9538, 0.3006, 1.0), (0.1244, 0.3006, -1.0), (0.1244, 0.3006, 1.0), (0.1679, 0.3006, 1.0), (0.1679, 0.3006, -1.0), (-0.07236, 0.3006, -1.0), (-0.07236, 0.3178, 1.0), (-0.1145, 0.3006, -1.0), (-0.1145, 0.3178, 1.0), (0.619, 0.3006, 1.0), (0.619, 0.3006, -1.0), (0.6573, 0.3006, 1.0), (0.6573, 0.3006, -1.0), (-1.0, 0.1832, -1.0), (1.0, 0.1832, 1.0), (-0.9558, 0.1832, -1.0), (-0.9558, 0.1832, 1.0), (0.9538, 0.1832, -1.0), (0.9538, 0.1832, 1.0), (0.1244, 0.1832, -1.0), (0.1244, 0.1832, 1.0), (0.1679, 0.1832, 1.0), (0.1679, 0.1832, -1.0), (-0.07236, 0.1832, -1.0), (-0.07236, 0.166, 1.0), (-0.1145, 0.1832, -1.0), (-0.1145, 0.166, 1.0), (0.619, 0.1832, 1.0), (0.619, 0.1832, -1.0), (0.6573, 0.1832, 1.0), (0.6573, 0.1832, -1.0), (-1.0, 0.1832, 1.0), (1.0, 0.1832, -1.0), (0.4419, 1.0, -1.0), (0.4419, -1.0, 1.0), (0.4419, -0.9654, -1.0), (0.4419, 0.971, -1.0), (0.4419, -0.5864, -1.0), (0.4419, -0.5523, -1.0), (0.4419, -1.0, -1.0), (0.4419, 1.0, 1.0), (0.4419, -0.9654, 1.0), (0.4419, 0.971, 1.0), (0.4247, -0.5864, 1.0), (0.4247, -0.5523, 1.0), (0.4419, -0.675, -1.0), (0.4419, -0.675, 1.0), (0.4419, -0.1903, -1.0), (0.4419, -0.1903, 1.0), (0.4419, -0.3108, -1.0), (0.4419, -0.3108, 1.0), (0.4419, 0.3006, -1.0), (0.4419, 0.3006, 1.0), (0.4419, 0.1832, -1.0), (0.4419, 0.1832, 1.0), (-1.0, -0.8027, -1.0), (1.0, -0.8027, 1.0), (-0.9558, -0.8027, -1.0), (-0.9558, -0.8027, 1.0), (0.9538, -0.8027, -1.0), (0.9538, -0.8027, 1.0), (0.1244, -0.8027, -1.0), (0.1244, -0.8027, 1.0), (0.1679, -0.8027, 1.0), (0.1679, -0.8027, -1.0), (-0.07236, -0.8027, -1.0), (-0.07236, -0.8027, 1.0), (-0.1145, -0.8027, -1.0), (-0.1145, -0.8027, 1.0), (0.619, -0.8027, 1.0), (0.619, -0.8027, -1.0), (0.6573, -0.8027, 1.0), (0.6573, -0.8027, -1.0), (-1.0, -0.8027, 1.0), (1.0, -0.8027, -1.0), (0.4419, -0.8027, -1.0), (0.4419, -0.8027, 1.0), (-1.0, 0.7922, 1.0), (1.0, 0.7922, -1.0), (-1.0, 0.7922, -1.0), (1.0, 0.7922, 1.0), (-0.9558, 0.7922, -1.0), (-0.9558, 0.7922, 1.0), (0.9538, 0.7922, -1.0), (0.9538, 0.7922, 1.0), (0.1244, 0.7922, -1.0), (0.1244, 0.7922, 1.0), (0.1679, 0.7922, 1.0), (0.1679, 0.7922, -1.0), (-0.07236, 0.7922, -1.0), (-0.07236, 0.8094, 1.0), (-0.1145, 0.7922, -1.0), (-0.1145, 0.8094, 1.0), (0.619, 0.7922, 1.0), (0.619, 0.7922, -1.0), (0.6573, 0.7922, 1.0), (0.6573, 0.7922, -1.0), (0.4419, 0.7922, -1.0), (0.4419, 0.7922, 1.0), (-1.0, 0.6647, -1.0), (1.0, 0.6647, 1.0), (-0.9558, 0.6647, -1.0), (-0.9558, 0.6647, 1.0), (0.9538, 0.6647, -1.0), (0.9538, 0.6647, 1.0), (0.1244, 0.6647, -1.0), (0.1244, 0.6647, 1.0), (0.1679, 0.6647, 1.0), (0.1679, 0.6647, -1.0), (-0.07236, 0.6647, -1.0), (-0.07236, 0.6475, 1.0), (-0.1145, 0.6647, -1.0), (-0.1145, 0.6475, 1.0), (0.619, 0.6647, 1.0), (0.619, 0.6647, -1.0), (0.6573, 0.6647, 1.0), (0.6573, 0.6647, -1.0), (0.4419, 0.6647, -1.0), (0.4419, 0.6647, 1.0), (-1.0, 0.6647, 1.0), (1.0, 0.6647, -1.0), (0.1679, -0.5864, 2.967), (0.6573, -0.5864, 2.967), (-1.0, 0.6647, 2.967), (-0.1145, 0.166, 2.967), (0.619, -0.5864, 2.967), (0.6573, -0.5523, 2.967), (-0.07236, 0.04087, 2.967), (0.1679, -0.9654, 2.967), (0.1244, 0.3006, 2.967), (-0.9558, -0.4861, 2.967), (-0.1145, -0.1731, 2.967), (0.1244, 0.971, 2.967), (0.619, -1.0, 2.967), (-0.9558, -0.9654, 2.967), (0.9538, 0.3006, 2.967), (0.9538, 0.971, 2.967), (0.1244, 0.1832, 2.967), (0.1679, 0.971, 2.967), (0.619, -0.9654, 2.967), (-1.0, -0.9654, 2.967), (-0.9558, 0.7922, 2.967), (-1.0, -0.5864, 2.967), (0.9538, 0.1832, 2.967), (1.0, -0.9654, 2.967), (0.4419, 1.0, 2.967), (1.0, 0.7922, 2.967), (0.619, 0.971, 2.967), (-0.9558, 0.04087, 2.967), (0.9538, -0.5864, 2.967), (-0.1145, -0.8027, 2.967), (-0.1145, -0.5351, 2.967), (-0.1145, 0.5303, 2.967), (0.6573, 1.0, 2.967), (0.1679, 0.6647, 2.967), (-0.07236, 0.8094, 2.967), (0.1244, 0.5303, 2.967), (0.1244, -0.5864, 2.967), (0.4247, -0.5523, 2.967), (0.6573, -0.6578, 2.967), (-0.1145, 0.971, 2.967), (-0.9558, -0.4522, 2.967), (0.9538, 1.0, 2.967), (0.1679, -1.0, 2.967), (0.9538, -0.3108, 2.967), (-0.07236, 0.5026, 2.967), (-0.07236, -0.8027, 2.967), (0.9538, -0.9654, 2.967), (0.1244, -0.3108, 2.967), (-0.1145, -0.6923, 2.967), (-0.07236, 0.6475, 2.967), (-1.0, -0.5523, 2.967), (-0.07236, -0.4522, 2.967), (-0.07236, -1.0, 2.967), (-0.1145, -0.328, 2.967), (1.0, -0.5523, 2.967), (-0.07236, 0.3178, 2.967), (-1.0, 0.971, 2.967), (-0.9558, -0.5523, 2.967), (-0.07236, 0.01076, 2.967), (-0.1145, 0.5026, 2.967), (-0.07236, 1.0, 2.967), (0.9538, -0.1903, 2.967), (0.1244, -0.4861, 2.967), (0.1244, -0.1903, 2.967), (-0.07236, -0.9654, 2.967), (-0.1145, -1.0, 2.967), (1.0, -0.5864, 2.967), (0.9538, 0.6647, 2.967), (-1.0, 1.0, 2.967), (-0.9558, -0.5864, 2.967), (0.1244, 0.6647, 2.967), (0.4247, -0.5864, 2.967), (-0.1145, 0.04087, 2.967), (0.619, -0.6578, 2.967), (0.9538, -0.8027, 2.967), (0.619, -0.5523, 2.967), (-0.07236, 0.166, 2.967), (-1.0, -0.8027, 2.967), (-0.9558, -0.675, 2.967), (-1.0, 0.3006, 2.967), (0.1679, 0.3006, 2.967), (0.1244, -0.9654, 2.967), (-0.1145, -0.4861, 2.967), (-0.07236, -0.1731, 2.967), (0.1244, 0.7922, 2.967), (0.1244, 1.0, 2.967), (1.0, -0.675, 2.967), (0.6573, -1.0, 2.967), (-0.9558, -0.8027, 2.967), (0.1679, 0.1832, 2.967), (0.9538, 0.7922, 2.967), (0.1244, 0.04087, 2.967), (0.4419, 0.971, 2.967), (0.4419, -1.0, 2.967), (0.4419, -0.9654, 2.967), (-0.9558, 0.3006, 2.967), (-1.0, -1.0, 2.967), (-0.9558, 0.971, 2.967), (-1.0, -0.675, 2.967), (1.0, -0.8027, 2.967), (0.1679, 1.0, 2.967), (1.0, 0.3006, 2.967), (1.0, 0.971, 2.967), (0.6573, 0.971, 2.967), (-0.9558, 0.1832, 2.967), (0.9538, -0.675, 2.967), (-0.1145, -0.9654, 2.967), (-0.07236, -0.5351, 2.967), (-0.9558, 0.5303, 2.967), (0.619, 1.0, 2.967), (0.1679, 0.7922, 2.967), (1.0, 0.1832, 2.967), (0.9538, -1.0, 2.967), (-0.07236, 0.971, 2.967), (1.0, -0.3108, 2.967), (0.1244, 0.5026, 2.967), (-1.0, 0.1832, 2.967), (0.1679, -0.5523, 2.967), (-0.1145, 0.8094, 2.967), (-0.9558, -0.3108, 2.967), (-0.07236, 0.5303, 2.967), (1.0, -1.0, 2.967), (-0.07236, -0.6923, 2.967), (-0.9558, 0.5026, 2.967), (0.6573, -0.9654, 2.967), (0.1244, -0.4522, 2.967), (0.1679, -0.3108, 2.967), (-0.1145, 0.6475, 2.967), (-0.07236, -0.328, 2.967), (0.1244, 0.01076, 2.967), (0.1244, -1.0, 2.967), (-0.1145, -0.4522, 2.967), (0.6573, -0.8027, 2.967), (1.0, -0.1903, 2.967), (-1.0, 0.7922, 2.967), (-0.9558, -0.1903, 2.967), (-0.1145, 0.3178, 2.967), (-0.1145, 1.0, 2.967), (0.9538, -0.5523, 2.967), (1.0, 1.0, 2.967), (-1.0, -0.1903, 2.967), (0.1244, -0.5523, 2.967), (0.1679, -0.1903, 2.967), (0.619, -0.8027, 2.967), (-0.07236, -0.4861, 2.967), (-1.0, -0.3108, 2.967), (1.0, 0.6647, 2.967), (-0.9558, -1.0, 2.967), (-0.9558, 0.6647, 2.967), (-0.9558, 0.01076, 2.967), (-0.9558, 1.0, 2.967), (-0.1145, 0.01076, 2.967)], [], [(10, 9, 6, 7), (26, 24, 4, 5), (23, 15, 3, 18), (15, 13, 2, 3), (20, 19, 0, 1), (5, 4, 11, 8), (12, 16, 10, 7), (60, 57, 9, 10), (279, 269, 17, 62), (266, 268, 16, 12), (285, 267, 13, 15), (270, 285, 15, 23), (7, 6, 14, 12), (283, 270, 23, 140), (3, 2, 21, 18), (138, 133, 19, 20), (140, 23, 18, 132), (138, 20, 30, 141), (20, 1, 25, 30), (1, 0, 27, 25), (5, 8, 28, 26), (290, 288, 24, 26), (48, 32, 38, 51), (50, 34, 35, 52), (48, 53, 36, 32), (276, 272, 34, 50), (274, 273, 37, 42), (40, 45, 33, 35), (250, 245, 45, 40), (252, 42, 45, 245), (287, 274, 42, 252), (32, 44, 47, 38), (34, 46, 40, 35), (32, 36, 41, 44), (272, 275, 46, 34), (278, 276, 50, 58), (56, 61, 53, 48), (58, 50, 52, 60), (56, 48, 51, 59), (273, 277, 54, 37), (35, 33, 49, 52), (8, 56, 59, 28), (16, 58, 60, 10), (8, 11, 61, 56), (268, 278, 58, 16), (52, 49, 57, 60), (69, 70, 66, 65), (318, 214, 263, 329), (314, 210, 223, 327), (312, 208, 206, 310), (323, 313, 68, 71), (311, 207, 205, 331), (205, 210, 314, 331), (262, 215, 319, 328), (326, 222, 211, 315), (320, 216, 218, 322), (322, 218, 208, 312), (317, 321, 70, 69), (204, 330, 310, 206), (77, 78, 74, 73), (232, 174, 259, 265), (228, 170, 183, 241), (226, 168, 166, 224), (237, 227, 76, 79), (225, 167, 165, 243), (165, 170, 228, 243), (258, 175, 233, 264), (240, 182, 171, 229), (234, 176, 178, 236), (236, 178, 168, 226), (231, 235, 78, 77), (164, 242, 224, 166), (85, 86, 82, 81), (192, 114, 255, 261), (188, 110, 143, 201), (186, 108, 106, 184), (197, 187, 84, 87), (185, 107, 105, 203), (105, 110, 188, 203), (260, 249, 115, 193), (200, 137, 111, 189), (194, 116, 118, 196), (196, 118, 108, 186), (191, 195, 86, 85), (104, 202, 184, 106), (144, 158, 102, 88), (117, 119, 101, 99), (108, 118, 100, 90), (113, 117, 99, 95), (118, 116, 98, 100), (112, 115, 97, 94), (116, 112, 94, 98), (143, 110, 92, 142), (110, 105, 103, 92), (105, 107, 89, 103), (106, 108, 90, 88), (119, 109, 91, 101), (83, 80, 109, 119), (81, 82, 117, 113), (88, 102, 104, 106), (198, 131, 137, 200), (199, 130, 249, 260), (249, 130, 129, 248), (239, 181, 258, 264), (238, 180, 182, 240), (325, 221, 262, 328), (324, 220, 222, 326), (132, 139, 125, 120), (244, 124, 127, 247), (246, 126, 120, 250), (244, 251, 121, 124), (286, 281, 126, 246), (18, 21, 139, 132), (271, 282, 134, 22), (319, 215, 212, 316), (233, 175, 172, 230), (193, 115, 112, 190), (201, 143, 130, 199), (130, 143, 142, 129), (261, 255, 131, 198), (265, 259, 180, 238), (241, 183, 181, 239), (329, 263, 220, 324), (327, 223, 221, 325), (124, 138, 141, 127), (126, 140, 132, 120), (124, 121, 133, 138), (281, 283, 140, 126), (129, 142, 163, 161), (93, 136, 162, 149), (248, 129, 161, 256), (266, 284, 158, 144), (99, 101, 157, 155), (90, 100, 156, 146), (95, 99, 155, 151), (100, 98, 154, 156), (94, 97, 153, 150), (254, 96, 152, 257), (96, 95, 151, 152), (98, 94, 150, 154), (142, 92, 148, 163), (92, 103, 159, 148), (103, 89, 145, 159), (88, 90, 146, 144), (101, 91, 147, 157), (73, 74, 177, 173), (75, 72, 169, 179), (184, 202, 164, 166), (181, 183, 201, 199), (171, 182, 200, 189), (258, 181, 199, 260), (182, 180, 198, 200), (177, 179, 197, 195), (168, 178, 196, 186), (173, 177, 195, 191), (178, 176, 194, 196), (172, 175, 193, 190), (259, 174, 192, 261), (176, 172, 190, 194), (183, 170, 188, 201), (170, 165, 203, 188), (165, 167, 185, 203), (166, 168, 186, 184), (179, 169, 187, 197), (65, 66, 217, 213), (67, 64, 209, 219), (224, 242, 204, 206), (221, 223, 241, 239), (211, 222, 240, 229), (262, 221, 239, 264), (222, 220, 238, 240), (217, 219, 237, 235), (208, 218, 236, 226), (213, 217, 235, 231), (218, 216, 234, 236), (212, 215, 233, 230), (263, 214, 232, 265), (216, 212, 230, 234), (223, 210, 228, 241), (210, 205, 243, 228), (205, 207, 225, 243), (206, 208, 226, 224), (219, 209, 227, 237), (220, 263, 265, 238), (215, 262, 264, 233), (180, 259, 261, 198), (175, 258, 260, 193), (128, 254, 257, 160), (97, 248, 256, 153), (275, 286, 246, 46), (44, 41, 251, 244), (46, 246, 250, 40), (44, 244, 247, 47), (316, 212, 216, 320), (230, 172, 176, 234), (190, 112, 116, 194), (115, 249, 248, 97), (131, 255, 254, 128), (280, 287, 252, 122), (120, 125, 245, 250), (160, 257, 287, 280), (153, 256, 286, 275), (12, 14, 284, 266), (161, 163, 283, 281), (149, 162, 282, 271), (256, 161, 281, 286), (162, 160, 280, 282), (146, 156, 278, 268), (151, 155, 277, 273), (156, 154, 276, 278), (150, 153, 275, 272), (257, 152, 274, 287), (152, 151, 273, 274), (154, 150, 272, 276), (163, 148, 270, 283), (148, 159, 285, 270), (159, 145, 267, 285), (144, 146, 268, 266), (157, 147, 269, 279), (123, 253, 309, 304), (47, 247, 308, 299), (127, 141, 307, 305), (31, 135, 306, 295), (247, 127, 305, 308), (135, 123, 304, 306), (28, 59, 302, 292), (39, 55, 301, 297), (59, 51, 300, 302), (38, 47, 299, 296), (253, 43, 298, 309), (51, 38, 296, 300), (141, 30, 294, 307), (30, 25, 289, 294), (25, 27, 291, 289), (26, 28, 292, 290), (63, 29, 293, 303), (310, 330, 288, 290), (304, 309, 329, 324), (299, 308, 328, 319), (305, 307, 327, 325), (295, 306, 326, 315), (308, 305, 325, 328), (306, 304, 324, 326), (301, 303, 323, 321), (292, 302, 322, 312), (297, 301, 321, 317), (302, 300, 320, 322), (296, 299, 319, 316), (309, 298, 318, 329), (300, 296, 316, 320), (307, 294, 314, 327), (294, 289, 331, 314), (289, 291, 311, 331), (290, 292, 312, 310), (303, 293, 313, 323), (86, 195, 460, 383), (104, 102, 353, 382), (65, 213, 340, 447), (271, 22, 378, 406), (214, 318, 365, 412), (321, 323, 459, 381), (155, 157, 380, 454), (311, 478, 433, 207), (157, 279, 361, 380), (229, 171, 393, 354), (232, 421, 474, 174), (160, 162, 370, 405), (191, 85, 457, 379), (22, 134, 456, 378), (209, 64, 455, 427), (277, 155, 454, 377), (21, 2, 453, 444), (66, 70, 452, 376), (164, 472, 448, 242), (45, 42, 339, 374), (19, 133, 364, 373), (84, 187, 451, 372), (63, 303, 450, 371), (162, 136, 333, 370), (225, 443, 465, 167), (255, 114, 449, 369), (95, 96, 332, 368), (204, 242, 448, 411), (79, 76, 359, 404), (69, 65, 447, 367), (301, 55, 445, 366), (139, 21, 444, 419), (96, 254, 403, 332), (136, 93, 360, 333), (202, 104, 382, 477), (237, 79, 404, 335), (128, 160, 405, 336), (149, 271, 406, 437), (137, 131, 407, 337), (78, 235, 408, 338), (158, 284, 409, 430), (269, 147, 410, 420), (232, 214, 412, 421), (298, 43, 349, 442), (42, 37, 413, 339), (213, 231, 348, 340), (80, 83, 414, 341), (179, 177, 415, 342), (39, 297, 416, 343), (41, 36, 417, 432), (267, 145, 418, 431), (125, 139, 419, 344), (17, 269, 420, 345), (211, 229, 354, 346), (31, 295, 422, 347), (231, 77, 423, 348), (253, 123, 358, 424), (43, 253, 424, 349), (252, 245, 425, 426), (122, 252, 426, 350), (227, 209, 427, 436), (14, 6, 428, 351), (293, 29, 429, 352), (102, 158, 430, 353), (121, 251, 356, 441), (13, 267, 431, 355), (251, 41, 432, 356), (225, 207, 433, 443), (291, 27, 434, 357), (123, 135, 435, 358), (76, 227, 436, 359), (93, 149, 437, 360), (279, 62, 438, 361), (119, 117, 439, 362), (71, 68, 440, 363), (133, 121, 441, 364), (318, 298, 442, 365), (77, 73, 461, 423), (49, 33, 462, 384), (197, 87, 463, 385), (284, 14, 351, 409), (192, 458, 449, 114), (134, 282, 464, 456), (185, 167, 465, 446), (87, 84, 372, 463), (217, 66, 376, 387), (24, 288, 466, 388), (235, 237, 335, 408), (109, 80, 341, 389), (74, 78, 338, 390), (303, 301, 366, 450), (187, 169, 467, 451), (67, 219, 468, 391), (53, 61, 469, 392), (171, 189, 375, 393), (27, 0, 471, 434), (131, 128, 336, 407), (204, 411, 334, 330), (81, 113, 473, 394), (173, 191, 379, 395), (192, 174, 474, 458), (64, 67, 391, 455), (282, 280, 475, 464), (117, 82, 476, 439), (164, 202, 477, 472), (85, 81, 394, 457), (54, 277, 377, 396), (219, 217, 387, 468), (83, 119, 362, 414), (6, 9, 479, 428), (82, 86, 383, 476), (57, 49, 384, 397), (135, 31, 347, 435), (68, 313, 480, 440), (169, 72, 481, 467), (2, 13, 355, 453), (89, 107, 386, 398), (245, 125, 344, 425), (185, 446, 386, 107), (4, 24, 388, 400), (315, 211, 346, 399), (33, 45, 374, 462), (280, 122, 350, 475), (0, 19, 373, 471), (61, 11, 482, 469), (311, 291, 357, 478), (91, 109, 389, 401), (317, 69, 367, 402), (73, 173, 395, 461), (62, 17, 345, 438), (189, 111, 470, 375), (29, 63, 371, 429), (313, 293, 352, 480), (36, 53, 392, 417), (9, 57, 397, 479), (111, 137, 337, 470), (254, 255, 369, 403), (72, 75, 483, 481), (37, 54, 396, 413), (145, 89, 398, 418), (295, 315, 399, 422), (113, 95, 368, 473), (70, 321, 381, 452), (177, 74, 390, 415), (11, 4, 400, 482), (195, 197, 385, 460), (55, 39, 343, 445), (147, 91, 401, 410), (297, 317, 402, 416), (323, 71, 363, 459), (288, 330, 334, 466), (75, 179, 342, 483), (471, 373, 347, 434), (422, 357, 434, 347), (357, 422, 399, 478), (433, 478, 399, 346), (354, 443, 433, 346), (465, 443, 354, 393), (465, 393, 375, 446), (375, 470, 386, 446), (386, 470, 360, 398), (437, 418, 398, 360), (406, 431, 418, 437), (378, 355, 431, 406), (453, 355, 378, 444), (456, 419, 444, 378), (419, 456, 350, 344), (464, 475, 350, 456), (425, 344, 350, 426), (374, 339, 413, 462), (462, 413, 396, 384), (384, 396, 438, 397), (438, 396, 377, 361), (454, 380, 361, 377), (345, 479, 397, 438), (428, 479, 345, 351), (420, 409, 351, 345), (409, 420, 410, 430), (430, 410, 401, 353), (353, 401, 389, 382), (341, 372, 451, 477, 382, 389), (414, 463, 372, 341), (383, 463, 414, 476), (362, 439, 476, 414), (460, 385, 463, 383), (467, 472, 477, 451), (481, 359, 436, 448, 472, 467), (359, 481, 483, 404), (390, 338, 404, 483), (342, 415, 390, 483), (404, 338, 408, 335), (448, 436, 427, 411), (455, 440, 480, 334, 411, 427), (440, 455, 391, 363), (376, 452, 363, 391), (376, 391, 468, 387), (459, 363, 452, 381), (352, 466, 334, 480), (429, 388, 466, 352), (388, 429, 482, 400), (482, 429, 371, 469), (469, 371, 445, 392), (450, 366, 445, 371), (392, 445, 343, 417), (417, 343, 349, 432), (349, 343, 416, 442), (340, 348, 423, 461, 395, 379, 457, 394, 473, 368, 332, 449, 458, 474, 421, 412, 365, 442, 416, 402, 367, 447), (449, 332, 403, 369), (370, 333, 337, 407, 336, 405), (360, 470, 337, 333), (424, 356, 432, 349), (358, 441, 356, 424), (435, 364, 441, 358), (364, 435, 347, 373)])
_uv = me_cube_001.uv_layers.new(name='UVMap')
_uv.uv.foreach_set('vector', [0.375, 0.9945, 0.625, 0.9945, 0.625, 1.0, 0.375, 1.0, 0.375, 0.2455, 0.625, 0.2455, 0.625, 0.25, 0.375, 0.25, 0.3692, 0.7457, 0.375, 0.7457, 0.375, 0.75, 0.3692, 0.75, 0.375, 0.7457, 0.625, 0.7457, 0.625, 0.75, 0.375, 0.75, 0.375, 0.4942, 0.625, 0.4942, 0.625, 0.5, 0.375, 0.5, 0.375, 0.25, 0.625, 0.25, 0.625, 0.2555, 0.375, 0.2555, 0.125, 0.7457, 0.1305, 0.7457, 0.1305, 0.75, 0.125, 0.75, 0.375, 0.8893, 0.625, 0.8893, 0.625, 0.9945, 0.375, 0.9945, 0.7643, 0.7244, 0.8695, 0.7244, 0.8695, 0.7457, 0.7643, 0.7457, 0.125, 0.7244, 0.1305, 0.7244, 0.1305, 0.7457, 0.125, 0.7457, 0.375, 0.7244, 0.625, 0.7244, 0.625, 0.7457, 0.375, 0.7457, 0.3692, 0.7244, 0.375, 0.7244, 0.375, 0.7457, 0.3692, 0.7457, 0.375, 0.0, 0.625, 0.0, 0.625, 0.00433, 0.375, 0.00433, 0.3322, 0.7244, 0.3692, 0.7244, 0.3692, 0.7457, 0.3322, 0.7457, 0.375, 0.75, 0.625, 0.75, 0.625, 0.7558, 0.375, 0.7558, 0.375, 0.4572, 0.625, 0.4572, 0.625, 0.4942, 0.375, 0.4942, 0.3322, 0.7457, 0.3692, 0.7457, 0.3692, 0.75, 0.3322, 0.75, 0.3322, 0.5, 0.3692, 0.5, 0.3692, 0.5045, 0.3322, 0.5045, 0.3692, 0.5, 0.375, 0.5, 0.375, 0.5045, 0.3692, 0.5045, 0.375, 0.5, 0.625, 0.5, 0.625, 0.5045, 0.375, 0.5045, 0.125, 0.5, 0.1305, 0.5, 0.1305, 0.5045, 0.125, 0.5045, 0.375, 0.2232, 0.625, 0.2232, 0.625, 0.2455, 0.375, 0.2455, 0.241, 0.5, 0.2656, 0.5, 0.2656, 0.5045, 0.241, 0.5045, 0.241, 0.7457, 0.2656, 0.7457, 0.2656, 0.75, 0.241, 0.75, 0.375, 0.366, 0.625, 0.366, 0.625, 0.3906, 0.375, 0.3906, 0.241, 0.7244, 0.2656, 0.7244, 0.2656, 0.7457, 0.241, 0.7457, 0.729, 0.7244, 0.7344, 0.7244, 0.7344, 0.7457, 0.729, 0.7457, 0.375, 0.854, 0.625, 0.854, 0.625, 0.8594, 0.375, 0.8594, 0.375, 0.8198, 0.625, 0.8198, 0.625, 0.854, 0.375, 0.854, 0.6948, 0.7457, 0.729, 0.7457, 0.729, 0.75, 0.6948, 0.75, 0.6948, 0.7244, 0.729, 0.7244, 0.729, 0.7457, 0.6948, 0.7457, 0.2656, 0.5, 0.271, 0.5, 0.271, 0.5045, 0.2656, 0.5045, 0.2656, 0.7457, 0.271, 0.7457, 0.271, 0.75, 0.2656, 0.75, 0.375, 0.3906, 0.625, 0.3906, 0.625, 0.396, 0.375, 0.396, 0.2656, 0.7244, 0.271, 0.7244, 0.271, 0.7457, 0.2656, 0.7457, 0.2357, 0.7244, 0.241, 0.7244, 0.241, 0.7457, 0.2357, 0.7457, 0.375, 0.3607, 0.625, 0.3607, 0.625, 0.366, 0.375, 0.366, 0.2357, 0.7457, 0.241, 0.7457, 0.241, 0.75, 0.2357, 0.75, 0.2357, 0.5, 0.241, 0.5, 0.241, 0.5045, 0.2357, 0.5045, 0.7344, 0.7244, 0.759, 0.7244, 0.759, 0.7457, 0.7344, 0.7457, 0.375, 0.8594, 0.625, 0.8594, 0.625, 0.884, 0.375, 0.884, 0.1305, 0.5, 0.2357, 0.5, 0.2357, 0.5045, 0.1305, 0.5045, 0.1305, 0.7457, 0.2357, 0.7457, 0.2357, 0.75, 0.1305, 0.75, 0.375, 0.2555, 0.625, 0.2555, 0.625, 0.3607, 0.375, 0.3607, 0.1305, 0.7244, 0.2357, 0.7244, 0.2357, 0.7457, 0.1305, 0.7457, 0.375, 0.884, 0.625, 0.884, 0.625, 0.8893, 0.375, 0.8893, 0.7344, 0.5594, 0.759, 0.5594, 0.759, 0.5629, 0.7344, 0.5629, 0.729, 0.5431, 0.729, 0.588, 0.6948, 0.588, 0.6948, 0.5431, 0.3692, 0.5431, 0.3692, 0.588, 0.3322, 0.588, 0.3322, 0.5431, 0.1305, 0.5431, 0.1305, 0.588, 0.125, 0.588, 0.125, 0.5431, 0.7643, 0.5431, 0.8695, 0.5431, 0.8695, 0.5594, 0.7643, 0.5594, 0.625, 0.5431, 0.625, 0.588, 0.375, 0.588, 0.375, 0.5431, 0.375, 0.588, 0.3692, 0.588, 0.3692, 0.5431, 0.375, 0.5431, 0.3052, 0.588, 0.271, 0.588, 0.271, 0.5431, 0.3052, 0.5431, 0.6678, 0.5431, 0.6678, 0.588, 0.6308, 0.588, 0.6308, 0.5431, 0.241, 0.5431, 0.241, 0.588, 0.2357, 0.588, 0.2357, 0.5431, 0.2357, 0.5431, 0.2357, 0.588, 0.1305, 0.588, 0.1305, 0.5431, 0.7344, 0.5431, 0.759, 0.5431, 0.759, 0.5594, 0.7344, 0.5594, 0.625, 0.162, 0.625, 0.2069, 0.375, 0.2069, 0.375, 0.162, 0.7344, 0.6204, 0.759, 0.6204, 0.759, 0.6241, 0.7344, 0.6241, 0.729, 0.6026, 0.729, 0.6492, 0.6948, 0.6492, 0.6948, 0.6026, 0.3692, 0.6026, 0.3692, 0.6492, 0.3322, 0.6492, 0.3322, 0.6026, 0.1305, 0.6026, 0.1305, 0.6492, 0.125, 0.6492, 0.125, 0.6026, 0.7643, 0.6026, 0.8695, 0.6026, 0.8695, 0.6204, 0.7643, 0.6204, 0.625, 0.6026, 0.625, 0.6492, 0.375, 0.6492, 0.375, 0.6026, 0.375, 0.6492, 0.3692, 0.6492, 0.3692, 0.6026, 0.375, 0.6026, 0.3052, 0.6492, 0.271, 0.6492, 0.271, 0.6026, 0.3052, 0.6026, 0.6678, 0.6026, 0.6678, 0.6492, 0.6308, 0.6492, 0.6308, 0.6026, 0.241, 0.6026, 0.241, 0.6492, 0.2357, 0.6492, 0.2357, 0.6026, 0.2357, 0.6026, 0.2357, 0.6492, 0.1305, 0.6492, 0.1305, 0.6026, 0.7344, 0.6026, 0.759, 0.6026, 0.759, 0.6204, 0.7344, 0.6204, 0.625, 0.1008, 0.625, 0.1474, 0.375, 0.1474, 0.375, 0.1008, 0.7344, 0.6818, 0.759, 0.6818, 0.759, 0.686, 0.7344, 0.686, 0.729, 0.6633, 0.729, 0.6934, 0.6948, 0.6934, 0.6948, 0.6633, 0.3692, 0.6633, 0.3692, 0.6934, 0.3322, 0.6934, 0.3322, 0.6633, 0.1305, 0.6633, 0.1305, 0.6934, 0.125, 0.6934, 0.125, 0.6633, 0.7643, 0.6633, 0.8695, 0.6633, 0.8695, 0.6818, 0.7643, 0.6818, 0.625, 0.6633, 0.625, 0.6934, 0.375, 0.6934, 0.375, 0.6633, 0.375, 0.6934, 0.3692, 0.6934, 0.3692, 0.6633, 0.375, 0.6633, 0.3052, 0.6633, 0.3052, 0.6934, 0.271, 0.6934, 0.271, 0.6633, 0.6678, 0.6633, 0.6678, 0.6934, 0.6308, 0.6934, 0.6308, 0.6633, 0.241, 0.6633, 0.241, 0.6934, 0.2357, 0.6934, 0.2357, 0.6633, 0.2357, 0.6633, 0.2357, 0.6934, 0.1305, 0.6934, 0.1305, 0.6633, 0.7344, 0.6633, 0.759, 0.6633, 0.759, 0.6818, 0.7344, 0.6818, 0.625, 0.05663, 0.625, 0.08674, 0.375, 0.08674, 0.375, 0.05663, 0.375, 0.04236, 0.625, 0.04236, 0.625, 0.05152, 0.375, 0.05152, 0.759, 0.6934, 0.7643, 0.6934, 0.7643, 0.6985, 0.759, 0.6985, 0.1305, 0.6934, 0.2357, 0.6934, 0.2357, 0.6985, 0.1305, 0.6985, 0.7344, 0.6934, 0.759, 0.6934, 0.759, 0.6985, 0.7344, 0.6985, 0.2357, 0.6934, 0.241, 0.6934, 0.241, 0.6985, 0.2357, 0.6985, 0.2656, 0.6934, 0.271, 0.6934, 0.271, 0.6985, 0.2656, 0.6985, 0.241, 0.6934, 0.2656, 0.6934, 0.2656, 0.6985, 0.241, 0.6985, 0.3322, 0.6934, 0.3692, 0.6934, 0.3692, 0.6985, 0.3322, 0.6985, 0.3692, 0.6934, 0.375, 0.6934, 0.375, 0.6985, 0.3692, 0.6985, 0.375, 0.6934, 0.625, 0.6934, 0.625, 0.6985, 0.375, 0.6985, 0.125, 0.6934, 0.1305, 0.6934, 0.1305, 0.6985, 0.125, 0.6985, 0.7643, 0.6934, 0.8695, 0.6934, 0.8695, 0.6985, 0.7643, 0.6985, 0.7643, 0.686, 0.8695, 0.686, 0.8695, 0.6934, 0.7643, 0.6934, 0.7344, 0.686, 0.759, 0.686, 0.759, 0.6934, 0.7344, 0.6934, 0.375, 0.05152, 0.625, 0.05152, 0.625, 0.05663, 0.375, 0.05663, 0.6726, 0.6633, 0.6726, 0.6934, 0.6678, 0.6934, 0.6678, 0.6633, 0.3274, 0.6633, 0.3274, 0.6934, 0.3052, 0.6934, 0.3052, 0.6633, 0.3052, 0.6934, 0.3274, 0.6934, 0.3274, 0.6985, 0.3052, 0.6985, 0.3274, 0.6026, 0.3274, 0.6492, 0.3052, 0.6492, 0.3052, 0.6026, 0.6726, 0.6026, 0.6726, 0.6492, 0.6678, 0.6492, 0.6678, 0.6026, 0.3274, 0.5431, 0.3274, 0.588, 0.3052, 0.588, 0.3052, 0.5431, 0.6726, 0.5431, 0.6726, 0.588, 0.6678, 0.588, 0.6678, 0.5431, 0.375, 0.7928, 0.625, 0.7928, 0.625, 0.7976, 0.375, 0.7976, 0.3052, 0.5, 0.3274, 0.5, 0.3274, 0.5045, 0.3052, 0.5045, 0.3052, 0.7457, 0.3274, 0.7457, 0.3274, 0.75, 0.3052, 0.75, 0.375, 0.4302, 0.625, 0.4302, 0.625, 0.4524, 0.375, 0.4524, 0.3052, 0.7244, 0.3274, 0.7244, 0.3274, 0.7457, 0.3052, 0.7457, 0.375, 0.7558, 0.625, 0.7558, 0.625, 0.7928, 0.375, 0.7928, 0.6308, 0.7244, 0.6678, 0.7244, 0.6678, 0.7457, 0.6308, 0.7457, 0.271, 0.5431, 0.271, 0.588, 0.2656, 0.588, 0.2656, 0.5431, 0.271, 0.6026, 0.271, 0.6492, 0.2656, 0.6492, 0.2656, 0.6026, 0.271, 0.6633, 0.271, 0.6934, 0.2656, 0.6934, 0.2656, 0.6633, 0.3322, 0.6633, 0.3322, 0.6934, 0.3274, 0.6934, 0.3274, 0.6633, 0.3274, 0.6934, 0.3322, 0.6934, 0.3322, 0.6985, 0.3274, 0.6985, 0.6948, 0.6633, 0.6948, 0.6934, 0.6726, 0.6934, 0.6726, 0.6633, 0.6948, 0.6026, 0.6948, 0.6492, 0.6726, 0.6492, 0.6726, 0.6026, 0.3322, 0.6026, 0.3322, 0.6492, 0.3274, 0.6492, 0.3274, 0.6026, 0.6948, 0.5431, 0.6948, 0.588, 0.6726, 0.588, 0.6726, 0.5431, 0.3322, 0.5431, 0.3322, 0.588, 0.3274, 0.588, 0.3274, 0.5431, 0.3274, 0.5, 0.3322, 0.5, 0.3322, 0.5045, 0.3274, 0.5045, 0.3274, 0.7457, 0.3322, 0.7457, 0.3322, 0.75, 0.3274, 0.75, 0.375, 0.4524, 0.625, 0.4524, 0.625, 0.4572, 0.375, 0.4572, 0.3274, 0.7244, 0.3322, 0.7244, 0.3322, 0.7457, 0.3274, 0.7457, 0.3274, 0.6985, 0.3322, 0.6985, 0.3322, 0.7076, 0.3274, 0.7076, 0.6308, 0.6985, 0.6678, 0.6985, 0.6678, 0.7076, 0.6308, 0.7076, 0.3052, 0.6985, 0.3274, 0.6985, 0.3274, 0.7076, 0.3052, 0.7076, 0.375, 0.02564, 0.625, 0.02564, 0.625, 0.04236, 0.375, 0.04236, 0.759, 0.6985, 0.7643, 0.6985, 0.7643, 0.7076, 0.759, 0.7076, 0.1305, 0.6985, 0.2357, 0.6985, 0.2357, 0.7076, 0.1305, 0.7076, 0.7344, 0.6985, 0.759, 0.6985, 0.759, 0.7076, 0.7344, 0.7076, 0.2357, 0.6985, 0.241, 0.6985, 0.241, 0.7076, 0.2357, 0.7076, 0.2656, 0.6985, 0.271, 0.6985, 0.271, 0.7076, 0.2656, 0.7076, 0.6948, 0.6985, 0.729, 0.6985, 0.729, 0.7076, 0.6948, 0.7076, 0.729, 0.6985, 0.7344, 0.6985, 0.7344, 0.7076, 0.729, 0.7076, 0.241, 0.6985, 0.2656, 0.6985, 0.2656, 0.7076, 0.241, 0.7076, 0.3322, 0.6985, 0.3692, 0.6985, 0.3692, 0.7076, 0.3322, 0.7076, 0.3692, 0.6985, 0.375, 0.6985, 0.375, 0.7076, 0.3692, 0.7076, 0.375, 0.6985, 0.625, 0.6985, 0.625, 0.7076, 0.375, 0.7076, 0.125, 0.6985, 0.1305, 0.6985, 0.1305, 0.7076, 0.125, 0.7076, 0.7643, 0.6985, 0.8695, 0.6985, 0.8695, 0.7076, 0.7643, 0.7076, 0.7344, 0.6241, 0.759, 0.6241, 0.759, 0.6492, 0.7344, 0.6492, 0.7643, 0.6241, 0.8695, 0.6241, 0.8695, 0.6492, 0.7643, 0.6492, 0.375, 0.08674, 0.625, 0.08674, 0.625, 0.1008, 0.375, 0.1008, 0.3274, 0.6492, 0.3322, 0.6492, 0.3322, 0.6633, 0.3274, 0.6633, 0.6308, 0.6492, 0.6678, 0.6492, 0.6678, 0.6633, 0.6308, 0.6633, 0.3052, 0.6492, 0.3274, 0.6492, 0.3274, 0.6633, 0.3052, 0.6633, 0.6678, 0.6492, 0.6726, 0.6492, 0.6726, 0.6633, 0.6678, 0.6633, 0.759, 0.6492, 0.7643, 0.6492, 0.7643, 0.6633, 0.759, 0.6633, 0.1305, 0.6492, 0.2357, 0.6492, 0.2357, 0.6633, 0.1305, 0.6633, 0.7344, 0.6492, 0.759, 0.6492, 0.759, 0.6633, 0.7344, 0.6633, 0.2357, 0.6492, 0.241, 0.6492, 0.241, 0.6633, 0.2357, 0.6633, 0.2656, 0.6492, 0.271, 0.6492, 0.271, 0.6633, 0.2656, 0.6633, 0.6948, 0.6492, 0.729, 0.6492, 0.729, 0.6633, 0.6948, 0.6633, 0.241, 0.6492, 0.2656, 0.6492, 0.2656, 0.6633, 0.241, 0.6633, 0.3322, 0.6492, 0.3692, 0.6492, 0.3692, 0.6633, 0.3322, 0.6633, 0.3692, 0.6492, 0.375, 0.6492, 0.375, 0.6633, 0.3692, 0.6633, 0.375, 0.6492, 0.625, 0.6492, 0.625, 0.6633, 0.375, 0.6633, 0.125, 0.6492, 0.1305, 0.6492, 0.1305, 0.6633, 0.125, 0.6633, 0.7643, 0.6492, 0.8695, 0.6492, 0.8695, 0.6633, 0.7643, 0.6633, 0.7344, 0.5629, 0.759, 0.5629, 0.759, 0.588, 0.7344, 0.588, 0.7643, 0.5629, 0.8695, 0.5629, 0.8695, 0.588, 0.7643, 0.588, 0.375, 0.1474, 0.625, 0.1474, 0.625, 0.162, 0.375, 0.162, 0.3274, 0.588, 0.3322, 0.588, 0.3322, 0.6026, 0.3274, 0.6026, 0.6308, 0.588, 0.6678, 0.588, 0.6678, 0.6026, 0.6308, 0.6026, 0.3052, 0.588, 0.3274, 0.588, 0.3274, 0.6026, 0.3052, 0.6026, 0.6678, 0.588, 0.6726, 0.588, 0.6726, 0.6026, 0.6678, 0.6026, 0.759, 0.588, 0.7643, 0.588, 0.7643, 0.6026, 0.759, 0.6026, 0.1305, 0.588, 0.2357, 0.588, 0.2357, 0.6026, 0.1305, 0.6026, 0.7344, 0.588, 0.759, 0.588, 0.759, 0.6026, 0.7344, 0.6026, 0.2357, 0.588, 0.241, 0.588, 0.241, 0.6026, 0.2357, 0.6026, 0.2656, 0.588, 0.271, 0.588, 0.271, 0.6026, 0.2656, 0.6026, 0.6948, 0.588, 0.729, 0.588, 0.729, 0.6026, 0.6948, 0.6026, 0.241, 0.588, 0.2656, 0.588, 0.2656, 0.6026, 0.241, 0.6026, 0.3322, 0.588, 0.3692, 0.588, 0.3692, 0.6026, 0.3322, 0.6026, 0.3692, 0.588, 0.375, 0.588, 0.375, 0.6026, 0.3692, 0.6026, 0.375, 0.588, 0.625, 0.588, 0.625, 0.6026, 0.375, 0.6026, 0.125, 0.588, 0.1305, 0.588, 0.1305, 0.6026, 0.125, 0.6026, 0.7643, 0.588, 0.8695, 0.588, 0.8695, 0.6026, 0.7643, 0.6026, 0.6726, 0.588, 0.6948, 0.588, 0.6948, 0.6026, 0.6726, 0.6026, 0.271, 0.588, 0.3052, 0.588, 0.3052, 0.6026, 0.271, 0.6026, 0.6726, 0.6492, 0.6948, 0.6492, 0.6948, 0.6633, 0.6726, 0.6633, 0.271, 0.6492, 0.3052, 0.6492, 0.3052, 0.6633, 0.271, 0.6633, 0.6726, 0.6985, 0.6948, 0.6985, 0.6948, 0.7076, 0.6726, 0.7076, 0.271, 0.6985, 0.3052, 0.6985, 0.3052, 0.7076, 0.271, 0.7076, 0.271, 0.7244, 0.3052, 0.7244, 0.3052, 0.7457, 0.271, 0.7457, 0.375, 0.396, 0.625, 0.396, 0.625, 0.4302, 0.375, 0.4302, 0.271, 0.7457, 0.3052, 0.7457, 0.3052, 0.75, 0.271, 0.75, 0.271, 0.5, 0.3052, 0.5, 0.3052, 0.5045, 0.271, 0.5045, 0.2656, 0.5431, 0.2656, 0.588, 0.241, 0.588, 0.241, 0.5431, 0.2656, 0.6026, 0.2656, 0.6492, 0.241, 0.6492, 0.241, 0.6026, 0.2656, 0.6633, 0.2656, 0.6934, 0.241, 0.6934, 0.241, 0.6633, 0.271, 0.6934, 0.3052, 0.6934, 0.3052, 0.6985, 0.271, 0.6985, 0.6726, 0.6934, 0.6948, 0.6934, 0.6948, 0.6985, 0.6726, 0.6985, 0.6726, 0.7244, 0.6948, 0.7244, 0.6948, 0.7457, 0.6726, 0.7457, 0.375, 0.7976, 0.625, 0.7976, 0.625, 0.8198, 0.375, 0.8198, 0.6726, 0.7076, 0.6948, 0.7076, 0.6948, 0.7244, 0.6726, 0.7244, 0.271, 0.7076, 0.3052, 0.7076, 0.3052, 0.7244, 0.271, 0.7244, 0.375, 0.00433, 0.625, 0.00433, 0.625, 0.02564, 0.375, 0.02564, 0.3274, 0.7076, 0.3322, 0.7076, 0.3322, 0.7244, 0.3274, 0.7244, 0.6308, 0.7076, 0.6678, 0.7076, 0.6678, 0.7244, 0.6308, 0.7244, 0.3052, 0.7076, 0.3274, 0.7076, 0.3274, 0.7244, 0.3052, 0.7244, 0.6678, 0.7076, 0.6726, 0.7076, 0.6726, 0.7244, 0.6678, 0.7244, 0.1305, 0.7076, 0.2357, 0.7076, 0.2357, 0.7244, 0.1305, 0.7244, 0.7344, 0.7076, 0.759, 0.7076, 0.759, 0.7244, 0.7344, 0.7244, 0.2357, 0.7076, 0.241, 0.7076, 0.241, 0.7244, 0.2357, 0.7244, 0.2656, 0.7076, 0.271, 0.7076, 0.271, 0.7244, 0.2656, 0.7244, 0.6948, 0.7076, 0.729, 0.7076, 0.729, 0.7244, 0.6948, 0.7244, 0.729, 0.7076, 0.7344, 0.7076, 0.7344, 0.7244, 0.729, 0.7244, 0.241, 0.7076, 0.2656, 0.7076, 0.2656, 0.7244, 0.241, 0.7244, 0.3322, 0.7076, 0.3692, 0.7076, 0.3692, 0.7244, 0.3322, 0.7244, 0.3692, 0.7076, 0.375, 0.7076, 0.375, 0.7244, 0.3692, 0.7244, 0.375, 0.7076, 0.625, 0.7076, 0.625, 0.7244, 0.375, 0.7244, 0.125, 0.7076, 0.1305, 0.7076, 0.1305, 0.7244, 0.125, 0.7244, 0.7643, 0.7076, 0.8695, 0.7076, 0.8695, 0.7244, 0.7643, 0.7244, 0.6726, 0.5045, 0.6948, 0.5045, 0.6948, 0.5268, 0.6726, 0.5268, 0.271, 0.5045, 0.3052, 0.5045, 0.3052, 0.5268, 0.271, 0.5268, 0.3274, 0.5045, 0.3322, 0.5045, 0.3322, 0.5268, 0.3274, 0.5268, 0.6308, 0.5045, 0.6678, 0.5045, 0.6678, 0.5268, 0.6308, 0.5268, 0.3052, 0.5045, 0.3274, 0.5045, 0.3274, 0.5268, 0.3052, 0.5268, 0.6678, 0.5045, 0.6726, 0.5045, 0.6726, 0.5268, 0.6678, 0.5268, 0.1305, 0.5045, 0.2357, 0.5045, 0.2357, 0.5268, 0.1305, 0.5268, 0.7344, 0.5045, 0.759, 0.5045, 0.759, 0.5268, 0.7344, 0.5268, 0.2357, 0.5045, 0.241, 0.5045, 0.241, 0.5268, 0.2357, 0.5268, 0.2656, 0.5045, 0.271, 0.5045, 0.271, 0.5268, 0.2656, 0.5268, 0.6948, 0.5045, 0.729, 0.5045, 0.729, 0.5268, 0.6948, 0.5268, 0.241, 0.5045, 0.2656, 0.5045, 0.2656, 0.5268, 0.241, 0.5268, 0.3322, 0.5045, 0.3692, 0.5045, 0.3692, 0.5268, 0.3322, 0.5268, 0.3692, 0.5045, 0.375, 0.5045, 0.375, 0.5268, 0.3692, 0.5268, 0.375, 0.5045, 0.625, 0.5045, 0.625, 0.5268, 0.375, 0.5268, 0.125, 0.5045, 0.1305, 0.5045, 0.1305, 0.5268, 0.125, 0.5268, 0.7643, 0.5045, 0.8695, 0.5045, 0.8695, 0.5268, 0.7643, 0.5268, 0.375, 0.2069, 0.625, 0.2069, 0.625, 0.2232, 0.375, 0.2232, 0.6726, 0.5268, 0.6948, 0.5268, 0.6948, 0.5431, 0.6726, 0.5431, 0.271, 0.5268, 0.3052, 0.5268, 0.3052, 0.5431, 0.271, 0.5431, 0.3274, 0.5268, 0.3322, 0.5268, 0.3322, 0.5431, 0.3274, 0.5431, 0.6308, 0.5268, 0.6678, 0.5268, 0.6678, 0.5431, 0.6308, 0.5431, 0.3052, 0.5268, 0.3274, 0.5268, 0.3274, 0.5431, 0.3052, 0.5431, 0.6678, 0.5268, 0.6726, 0.5268, 0.6726, 0.5431, 0.6678, 0.5431, 0.759, 0.5268, 0.7643, 0.5268, 0.7643, 0.5431, 0.759, 0.5431, 0.1305, 0.5268, 0.2357, 0.5268, 0.2357, 0.5431, 0.1305, 0.5431, 0.7344, 0.5268, 0.759, 0.5268, 0.759, 0.5431, 0.7344, 0.5431, 0.2357, 0.5268, 0.241, 0.5268, 0.241, 0.5431, 0.2357, 0.5431, 0.2656, 0.5268, 0.271, 0.5268, 0.271, 0.5431, 0.2656, 0.5431, 0.6948, 0.5268, 0.729, 0.5268, 0.729, 0.5431, 0.6948, 0.5431, 0.241, 0.5268, 0.2656, 0.5268, 0.2656, 0.5431, 0.241, 0.5431, 0.3322, 0.5268, 0.3692, 0.5268, 0.3692, 0.5431, 0.3322, 0.5431, 0.3692, 0.5268, 0.375, 0.5268, 0.375, 0.5431, 0.3692, 0.5431, 0.375, 0.5268, 0.625, 0.5268, 0.625, 0.5431, 0.375, 0.5431, 0.125, 0.5268, 0.1305, 0.5268, 0.1305, 0.5431, 0.125, 0.5431, 0.7643, 0.5268, 0.8695, 0.5268, 0.8695, 0.5431, 0.7643, 0.5431, 0.759, 0.6818, 0.759, 0.6633, 0.759, 0.6633, 0.759, 0.6818, 0.625, 0.05663, 0.625, 0.05152, 0.625, 0.05152, 0.625, 0.05663, 0.7344, 0.5629, 0.7344, 0.588, 0.7344, 0.588, 0.7344, 0.5629, 0.6308, 0.7244, 0.6308, 0.7457, 0.6308, 0.7457, 0.6308, 0.7244, 0.729, 0.588, 0.729, 0.5431, 0.729, 0.5431, 0.729, 0.588, 0.759, 0.5431, 0.7643, 0.5431, 0.7643, 0.5431, 0.759, 0.5431, 0.759, 0.7076, 0.7643, 0.7076, 0.7643, 0.7076, 0.759, 0.7076, 0.625, 0.5431, 0.625, 0.5431, 0.625, 0.588, 0.625, 0.588, 0.7643, 0.7076, 0.7643, 0.7244, 0.7643, 0.7244, 0.7643, 0.7076, 0.6308, 0.6026, 0.6308, 0.6492, 0.6308, 0.6492, 0.6308, 0.6026, 0.729, 0.6026, 0.729, 0.6026, 0.729, 0.6492, 0.729, 0.6492, 0.6726, 0.7076, 0.6678, 0.7076, 0.6678, 0.7076, 0.6726, 0.7076, 0.7344, 0.6633, 0.7344, 0.6818, 0.7344, 0.6818, 0.7344, 0.6633, 0.6308, 0.7457, 0.6678, 0.7457, 0.6678, 0.7457, 0.6308, 0.7457, 0.8695, 0.588, 0.8695, 0.5629, 0.8695, 0.5629, 0.8695, 0.588, 0.759, 0.7244, 0.759, 0.7076, 0.759, 0.7076, 0.759, 0.7244, 0.625, 0.7558, 0.625, 0.75, 0.625, 0.75, 0.625, 0.7558, 0.759, 0.5629, 0.759, 0.5594, 0.759, 0.5594, 0.759, 0.5629, 0.625, 0.1008, 0.625, 0.1008, 0.625, 0.1474, 0.625, 0.1474, 0.729, 0.75, 0.729, 0.7457, 0.729, 0.7457, 0.729, 0.75, 0.625, 0.4942, 0.625, 0.4572, 0.625, 0.4572, 0.625, 0.4942, 0.8695, 0.6818, 0.8695, 0.6633, 0.8695, 0.6633, 0.8695, 0.6818, 0.7643, 0.5045, 0.7643, 0.5268, 0.7643, 0.5268, 0.7643, 0.5045, 0.6678, 0.7076, 0.6678, 0.6985, 0.6678, 0.6985, 0.6678, 0.7076, 0.625, 0.6026, 0.625, 0.6026, 0.625, 0.6492, 0.625, 0.6492, 0.6948, 0.6934, 0.729, 0.6934, 0.729, 0.6934, 0.6948, 0.6934, 0.7344, 0.6985, 0.729, 0.6985, 0.729, 0.6985, 0.7344, 0.6985, 0.625, 0.162, 0.625, 0.1474, 0.625, 0.1474, 0.625, 0.162, 0.7643, 0.6204, 0.8695, 0.6204, 0.8695, 0.6204, 0.7643, 0.6204, 0.7344, 0.5594, 0.7344, 0.5629, 0.7344, 0.5629, 0.7344, 0.5594, 0.759, 0.5268, 0.759, 0.5045, 0.759, 0.5045, 0.759, 0.5268, 0.625, 0.7928, 0.625, 0.7558, 0.625, 0.7558, 0.625, 0.7928, 0.729, 0.6985, 0.6948, 0.6985, 0.6948, 0.6985, 0.729, 0.6985, 0.6678, 0.6985, 0.6308, 0.6985, 0.6308, 0.6985, 0.6678, 0.6985, 0.625, 0.08674, 0.625, 0.05663, 0.625, 0.05663, 0.625, 0.08674, 0.7643, 0.6026, 0.7643, 0.6204, 0.7643, 0.6204, 0.7643, 0.6026, 0.6726, 0.6985, 0.6726, 0.7076, 0.6726, 0.7076, 0.6726, 0.6985, 0.6308, 0.7076, 0.6308, 0.7244, 0.6308, 0.7244, 0.6308, 0.7076, 0.6678, 0.6934, 0.6726, 0.6934, 0.6726, 0.6934, 0.6678, 0.6934, 0.759, 0.6204, 0.759, 0.6026, 0.759, 0.6026, 0.759, 0.6204, 0.625, 0.04236, 0.625, 0.02564, 0.625, 0.02564, 0.625, 0.04236, 0.8695, 0.7244, 0.8695, 0.7076, 0.8695, 0.7076, 0.8695, 0.7244, 0.729, 0.6026, 0.729, 0.588, 0.729, 0.588, 0.729, 0.6026, 0.729, 0.5268, 0.729, 0.5045, 0.729, 0.5045, 0.729, 0.5268, 0.729, 0.7457, 0.7344, 0.7457, 0.7344, 0.7457, 0.729, 0.7457, 0.7344, 0.588, 0.7344, 0.6026, 0.7344, 0.6026, 0.7344, 0.588, 0.8695, 0.686, 0.7643, 0.686, 0.7643, 0.686, 0.8695, 0.686, 0.7643, 0.6492, 0.759, 0.6492, 0.759, 0.6492, 0.7643, 0.6492, 0.7344, 0.5045, 0.7344, 0.5268, 0.7344, 0.5268, 0.7344, 0.5045, 0.625, 0.396, 0.625, 0.3906, 0.625, 0.3906, 0.625, 0.396, 0.625, 0.7244, 0.625, 0.7076, 0.625, 0.7076, 0.625, 0.7244, 0.625, 0.7976, 0.625, 0.7928, 0.625, 0.7928, 0.625, 0.7976, 0.8695, 0.7457, 0.8695, 0.7244, 0.8695, 0.7244, 0.8695, 0.7457, 0.6308, 0.588, 0.6308, 0.6026, 0.6308, 0.6026, 0.6308, 0.588, 0.6308, 0.5045, 0.6308, 0.5268, 0.6308, 0.5268, 0.6308, 0.5045, 0.7344, 0.6026, 0.7344, 0.6204, 0.7344, 0.6204, 0.7344, 0.6026, 0.6948, 0.5045, 0.6726, 0.5045, 0.6726, 0.5045, 0.6948, 0.5045, 0.729, 0.5045, 0.6948, 0.5045, 0.6948, 0.5045, 0.729, 0.5045, 0.6948, 0.7457, 0.6948, 0.75, 0.6948, 0.75, 0.6948, 0.7457, 0.6726, 0.7457, 0.6948, 0.7457, 0.6948, 0.7457, 0.6726, 0.7457, 0.8695, 0.6026, 0.8695, 0.588, 0.8695, 0.588, 0.8695, 0.6026, 0.625, 0.00433, 0.625, 0.0, 0.625, 0.0, 0.625, 0.00433, 0.8695, 0.5268, 0.8695, 0.5045, 0.8695, 0.5045, 0.8695, 0.5268, 0.625, 0.05152, 0.625, 0.04236, 0.625, 0.04236, 0.625, 0.05152, 0.625, 0.4524, 0.625, 0.4302, 0.625, 0.4302, 0.625, 0.4524, 0.625, 0.7457, 0.625, 0.7244, 0.625, 0.7244, 0.625, 0.7457, 0.625, 0.4302, 0.625, 0.396, 0.625, 0.396, 0.625, 0.4302, 0.625, 0.6026, 0.625, 0.588, 0.625, 0.588, 0.625, 0.6026, 0.625, 0.5268, 0.625, 0.5045, 0.625, 0.5045, 0.625, 0.5268, 0.6726, 0.5045, 0.6678, 0.5045, 0.6678, 0.5045, 0.6726, 0.5045, 0.8695, 0.6204, 0.8695, 0.6026, 0.8695, 0.6026, 0.8695, 0.6204, 0.6308, 0.6985, 0.6308, 0.7076, 0.6308, 0.7076, 0.6308, 0.6985, 0.7643, 0.7244, 0.7643, 0.7457, 0.7643, 0.7457, 0.7643, 0.7244, 0.7643, 0.6934, 0.759, 0.6934, 0.759, 0.6934, 0.7643, 0.6934, 0.7643, 0.5594, 0.8695, 0.5594, 0.8695, 0.5594, 0.7643, 0.5594, 0.625, 0.4572, 0.625, 0.4524, 0.625, 0.4524, 0.625, 0.4572, 0.729, 0.5431, 0.729, 0.5268, 0.729, 0.5268, 0.729, 0.5431, 0.7344, 0.6204, 0.7344, 0.6241, 0.7344, 0.6241, 0.7344, 0.6204, 0.625, 0.884, 0.625, 0.8594, 0.625, 0.8594, 0.625, 0.884, 0.7643, 0.6633, 0.7643, 0.6818, 0.7643, 0.6818, 0.7643, 0.6633, 0.625, 0.02564, 0.625, 0.00433, 0.625, 0.00433, 0.625, 0.02564, 0.729, 0.6633, 0.729, 0.6633, 0.729, 0.6934, 0.729, 0.6934, 0.6678, 0.7457, 0.6678, 0.7244, 0.6678, 0.7244, 0.6678, 0.7457, 0.625, 0.6633, 0.625, 0.6492, 0.625, 0.6492, 0.625, 0.6633, 0.7643, 0.6818, 0.8695, 0.6818, 0.8695, 0.6818, 0.7643, 0.6818, 0.759, 0.588, 0.759, 0.5629, 0.759, 0.5629, 0.759, 0.588, 0.625, 0.2455, 0.625, 0.2232, 0.625, 0.2232, 0.625, 0.2455, 0.759, 0.6026, 0.7643, 0.6026, 0.7643, 0.6026, 0.759, 0.6026, 0.8695, 0.6934, 0.8695, 0.686, 0.8695, 0.686, 0.8695, 0.6934, 0.759, 0.6241, 0.759, 0.6204, 0.759, 0.6204, 0.759, 0.6241, 0.7643, 0.5268, 0.759, 0.5268, 0.759, 0.5268, 0.7643, 0.5268, 0.8695, 0.6633, 0.8695, 0.6492, 0.8695, 0.6492, 0.8695, 0.6633, 0.7643, 0.5629, 0.7643, 0.588, 0.7643, 0.588, 0.7643, 0.5629, 0.625, 0.366, 0.625, 0.3607, 0.625, 0.3607, 0.625, 0.366, 0.6308, 0.6492, 0.6308, 0.6633, 0.6308, 0.6633, 0.6308, 0.6492, 0.625, 0.5045, 0.625, 0.5, 0.625, 0.5, 0.625, 0.5045, 0.6726, 0.6934, 0.6726, 0.6985, 0.6726, 0.6985, 0.6726, 0.6934, 0.625, 0.162, 0.625, 0.162, 0.625, 0.2069, 0.625, 0.2069, 0.7344, 0.686, 0.7344, 0.6934, 0.7344, 0.6934, 0.7344, 0.686, 0.7344, 0.6492, 0.7344, 0.6633, 0.7344, 0.6633, 0.7344, 0.6492, 0.729, 0.6633, 0.729, 0.6492, 0.729, 0.6492, 0.729, 0.6633, 0.8695, 0.5629, 0.7643, 0.5629, 0.7643, 0.5629, 0.8695, 0.5629, 0.6678, 0.7244, 0.6726, 0.7244, 0.6726, 0.7244, 0.6678, 0.7244, 0.759, 0.6934, 0.759, 0.686, 0.759, 0.686, 0.759, 0.6934, 0.625, 0.1008, 0.625, 0.08674, 0.625, 0.08674, 0.625, 0.1008, 0.7344, 0.6818, 0.7344, 0.686, 0.7344, 0.686, 0.7344, 0.6818, 0.759, 0.7457, 0.759, 0.7244, 0.759, 0.7244, 0.759, 0.7457, 0.7643, 0.588, 0.759, 0.588, 0.759, 0.588, 0.7643, 0.588, 0.7643, 0.686, 0.7643, 0.6934, 0.7643, 0.6934, 0.7643, 0.686, 0.625, 1.0, 0.625, 0.9945, 0.625, 0.9945, 0.625, 1.0, 0.759, 0.686, 0.759, 0.6818, 0.759, 0.6818, 0.759, 0.686, 0.625, 0.8893, 0.625, 0.884, 0.625, 0.884, 0.625, 0.8893, 0.6678, 0.5045, 0.6308, 0.5045, 0.6308, 0.5045, 0.6678, 0.5045, 0.8695, 0.5594, 0.8695, 0.5431, 0.8695, 0.5431, 0.8695, 0.5594, 0.8695, 0.6492, 0.8695, 0.6241, 0.8695, 0.6241, 0.8695, 0.6492, 0.625, 0.75, 0.625, 0.7457, 0.625, 0.7457, 0.625, 0.75, 0.625, 0.6985, 0.625, 0.6934, 0.625, 0.6934, 0.625, 0.6985, 0.625, 0.8198, 0.625, 0.7976, 0.625, 0.7976, 0.625, 0.8198, 0.625, 0.6633, 0.625, 0.6633, 0.625, 0.6934, 0.625, 0.6934, 0.625, 0.25, 0.625, 0.2455, 0.625, 0.2455, 0.625, 0.25, 0.6308, 0.5431, 0.6308, 0.588, 0.6308, 0.588, 0.6308, 0.5431, 0.625, 0.8594, 0.625, 0.854, 0.625, 0.854, 0.625, 0.8594, 0.6726, 0.7244, 0.6726, 0.7457, 0.6726, 0.7457, 0.6726, 0.7244, 0.625, 0.5, 0.625, 0.4942, 0.625, 0.4942, 0.625, 0.5, 0.625, 0.3607, 0.625, 0.2555, 0.625, 0.2555, 0.625, 0.3607, 0.625, 0.5431, 0.625, 0.5268, 0.625, 0.5268, 0.625, 0.5431, 0.8695, 0.6985, 0.8695, 0.6934, 0.8695, 0.6934, 0.8695, 0.6985, 0.7344, 0.5431, 0.7344, 0.5594, 0.7344, 0.5594, 0.7344, 0.5431, 0.7344, 0.6241, 0.7344, 0.6492, 0.7344, 0.6492, 0.7344, 0.6241, 0.7643, 0.7457, 0.8695, 0.7457, 0.8695, 0.7457, 0.7643, 0.7457, 0.6308, 0.6633, 0.6308, 0.6934, 0.6308, 0.6934, 0.6308, 0.6633, 0.8695, 0.5045, 0.7643, 0.5045, 0.7643, 0.5045, 0.8695, 0.5045, 0.8695, 0.5431, 0.8695, 0.5268, 0.8695, 0.5268, 0.8695, 0.5431, 0.625, 0.3906, 0.625, 0.366, 0.625, 0.366, 0.625, 0.3906, 0.625, 0.9945, 0.625, 0.8893, 0.625, 0.8893, 0.625, 0.9945, 0.6308, 0.6934, 0.6678, 0.6934, 0.6678, 0.6934, 0.6308, 0.6934, 0.6948, 0.6985, 0.6948, 0.6934, 0.6948, 0.6934, 0.6948, 0.6985, 0.8695, 0.6241, 0.7643, 0.6241, 0.7643, 0.6241, 0.8695, 0.6241, 0.7344, 0.7457, 0.759, 0.7457, 0.759, 0.7457, 0.7344, 0.7457, 0.625, 0.7076, 0.625, 0.6985, 0.625, 0.6985, 0.625, 0.7076, 0.6308, 0.5268, 0.6308, 0.5431, 0.6308, 0.5431, 0.6308, 0.5268, 0.7344, 0.6934, 0.7344, 0.6985, 0.7344, 0.6985, 0.7344, 0.6934, 0.759, 0.5594, 0.759, 0.5431, 0.759, 0.5431, 0.759, 0.5594, 0.759, 0.6492, 0.759, 0.6241, 0.759, 0.6241, 0.759, 0.6492, 0.625, 0.2555, 0.625, 0.25, 0.625, 0.25, 0.625, 0.2555, 0.759, 0.6633, 0.7643, 0.6633, 0.7643, 0.6633, 0.759, 0.6633, 0.759, 0.5045, 0.7344, 0.5045, 0.7344, 0.5045, 0.759, 0.5045, 0.8695, 0.7076, 0.8695, 0.6985, 0.8695, 0.6985, 0.8695, 0.7076, 0.7344, 0.5268, 0.7344, 0.5431, 0.7344, 0.5431, 0.7344, 0.5268, 0.7643, 0.5431, 0.7643, 0.5594, 0.7643, 0.5594, 0.7643, 0.5431, 0.625, 0.2232, 0.625, 0.2069, 0.625, 0.2069, 0.625, 0.2232, 0.7643, 0.6241, 0.7643, 0.6492, 0.7643, 0.6492, 0.7643, 0.6241, 0.625, 0.5, 0.625, 0.4942, 0.0, 0.0, 0.625, 0.5045, 0.6308, 0.5268, 0.625, 0.5268, 0.625, 0.5045, 0.0, 0.0, 0.625, 0.5268, 0.6308, 0.5268, 0.6308, 0.5431, 0.625, 0.5431, 0.625, 0.588, 0.625, 0.5431, 0.6308, 0.5431, 0.6308, 0.588, 0.6308, 0.6026, 0.625, 0.6026, 0.625, 0.588, 0.6308, 0.588, 0.625, 0.6492, 0.625, 0.6026, 0.6308, 0.6026, 0.6308, 0.6492, 0.625, 0.6492, 0.6308, 0.6492, 0.6308, 0.6633, 0.625, 0.6633, 0.6308, 0.6633, 0.6308, 0.6934, 0.625, 0.6934, 0.625, 0.6633, 0.625, 0.6934, 0.6308, 0.6934, 0.0, 0.0, 0.625, 0.6985, 0.6308, 0.7076, 0.625, 0.7076, 0.625, 0.6985, 0.0, 0.0, 0.6308, 0.7244, 0.625, 0.7244, 0.625, 0.7076, 0.6308, 0.7076, 0.6308, 0.7457, 0.625, 0.7457, 0.625, 0.7244, 0.6308, 0.7244, 0.625, 0.75, 0.625, 0.7457, 0.6308, 0.7457, 0.625, 0.7558, 0.6678, 0.7457, 0.625, 0.7928, 0.625, 0.7558, 0.6308, 0.7457, 0.625, 0.7928, 0.6678, 0.7457, 0.0, 0.0, 0.625, 0.7976, 0.6678, 0.7244, 0.6726, 0.7244, 0.6726, 0.7457, 0.6678, 0.7457, 0.625, 0.8198, 0.625, 0.7976, 0.0, 0.0, 0.6948, 0.7457, 0.625, 0.854, 0.729, 0.7457, 0.7344, 0.7457, 0.625, 0.8594, 0.625, 0.8594, 0.7344, 0.7457, 0.759, 0.7457, 0.625, 0.884, 0.625, 0.884, 0.759, 0.7457, 0.0, 0.0, 0.625, 0.8893, 0.0, 0.0, 0.759, 0.7457, 0.759, 0.7244, 0.7643, 0.7244, 0.759, 0.7076, 0.7643, 0.7076, 0.7643, 0.7244, 0.759, 0.7244, 0.8695, 0.7457, 0.625, 0.9945, 0.625, 0.8893, 0.0, 0.0, 0.625, 1.0, 0.625, 0.9945, 0.8695, 0.7457, 0.625, 0.00433, 0.8695, 0.7244, 0.625, 0.02564, 0.625, 0.00433, 0.8695, 0.7457, 0.625, 0.02564, 0.8695, 0.7244, 0.8695, 0.7076, 0.625, 0.04236, 0.625, 0.04236, 0.8695, 0.7076, 0.8695, 0.6985, 0.625, 0.05152, 0.625, 0.05152, 0.8695, 0.6985, 0.8695, 0.6934, 0.625, 0.05663, 0.8695, 0.686, 0.0, 0.0, 0.8695, 0.6633, 0.625, 0.08674, 0.625, 0.05663, 0.8695, 0.6934, 0.7643, 0.686, 0.7643, 0.6818, 0.8695, 0.6818, 0.8695, 0.686, 0.759, 0.6818, 0.7643, 0.6818, 0.7643, 0.686, 0.759, 0.686, 0.7643, 0.6934, 0.759, 0.6934, 0.759, 0.686, 0.7643, 0.686, 0.759, 0.6633, 0.7643, 0.6633, 0.7643, 0.6818, 0.759, 0.6818, 0.8695, 0.6492, 0.625, 0.1008, 0.625, 0.08674, 0.8695, 0.6633, 0.8695, 0.6241, 0.0, 0.0, 0.8695, 0.6026, 0.625, 0.1474, 0.625, 0.1008, 0.8695, 0.6492, 0.0, 0.0, 0.8695, 0.6241, 0.7643, 0.6241, 0.7643, 0.6204, 0.759, 0.6241, 0.759, 0.6204, 0.7643, 0.6204, 0.7643, 0.6241, 0.7643, 0.6492, 0.759, 0.6492, 0.759, 0.6241, 0.7643, 0.6241, 0.7643, 0.6204, 0.759, 0.6204, 0.759, 0.6026, 0.7643, 0.6026, 0.625, 0.1474, 0.8695, 0.6026, 0.8695, 0.588, 0.625, 0.162, 0.8695, 0.5629, 0.0, 0.0, 0.8695, 0.5431, 0.625, 0.2069, 0.625, 0.162, 0.8695, 0.588, 0.0, 0.0, 0.8695, 0.5629, 0.7643, 0.5629, 0.7643, 0.5594, 0.759, 0.5629, 0.759, 0.5594, 0.7643, 0.5594, 0.7643, 0.5629, 0.759, 0.5629, 0.7643, 0.5629, 0.7643, 0.588, 0.759, 0.588, 0.7643, 0.5431, 0.7643, 0.5594, 0.759, 0.5594, 0.759, 0.5431, 0.8695, 0.5268, 0.625, 0.2232, 0.625, 0.2069, 0.8695, 0.5431, 0.8695, 0.5045, 0.625, 0.2455, 0.625, 0.2232, 0.8695, 0.5268, 0.625, 0.2455, 0.8695, 0.5045, 0.625, 0.2555, 0.625, 0.25, 0.625, 0.2555, 0.8695, 0.5045, 0.7643, 0.5045, 0.625, 0.3607, 0.625, 0.3607, 0.7643, 0.5045, 0.0, 0.0, 0.625, 0.366, 0.7643, 0.5268, 0.759, 0.5268, 0.759, 0.5045, 0.7643, 0.5045, 0.625, 0.366, 0.0, 0.0, 0.7344, 0.5045, 0.625, 0.3906, 0.625, 0.3906, 0.7344, 0.5045, 0.0, 0.0, 0.625, 0.396, 0.0, 0.0, 0.7344, 0.5045, 0.7344, 0.5268, 0.729, 0.5268, 0.7344, 0.588, 0.7344, 0.6026, 0.7344, 0.6204, 0.7344, 0.6241, 0.7344, 0.6492, 0.7344, 0.6633, 0.7344, 0.6818, 0.7344, 0.686, 0.7344, 0.6934, 0.7344, 0.6985, 0.729, 0.6985, 0.729, 0.6934, 0.729, 0.6633, 0.729, 0.6492, 0.729, 0.6026, 0.729, 0.588, 0.729, 0.5431, 0.729, 0.5268, 0.7344, 0.5268, 0.7344, 0.5431, 0.7344, 0.5594, 0.7344, 0.5629, 0.729, 0.6934, 0.729, 0.6985, 0.6948, 0.6985, 0.6948, 0.6934, 0.6678, 0.7076, 0.6678, 0.6985, 0.6678, 0.6934, 0.6726, 0.6934, 0.6726, 0.6985, 0.6726, 0.7076, 0.0, 0.0, 0.6308, 0.6934, 0.6678, 0.6934, 0.6678, 0.6985, 0.6948, 0.5045, 0.625, 0.4302, 0.625, 0.396, 0.0, 0.0, 0.6726, 0.5045, 0.625, 0.4524, 0.625, 0.4302, 0.6948, 0.5045, 0.6678, 0.5045, 0.625, 0.4572, 0.625, 0.4524, 0.6726, 0.5045, 0.625, 0.4572, 0.6678, 0.5045, 0.6308, 0.5045, 0.625, 0.4942])
me_cube_001.materials.append(mat_material)
me_cube_001.use_remesh_preserve_volume = False
me_cube_001.use_remesh_preserve_attributes = False
me_cube_001.use_mirror_vertex_groups = False
me_cube_001.update()
me_cube_002 = bpy.data.meshes.new('Cube.002')
me_cube_002.from_pydata([(-1.0, -1.0, 22.33), (1.0, -0.9654, 22.33), (1.0, -1.0, 22.33), (0.9538, 1.0, 22.33), (1.0, 1.0, 22.33), (-1.0, -0.9654, 22.33), (0.9538, -0.9654, 22.33), (0.1679, -1.0, 22.33), (0.1679, -0.9654, 22.33), (0.4419, -0.9654, 22.33), (0.4419, -1.0, 22.33), (0.1679, -0.9654, 16.69), (0.4419, -1.0, 16.69), (0.4419, -0.9654, 16.69), (-1.0, -0.9654, 16.69), (-1.0, -1.0, 16.69), (1.0, -0.9654, 16.69), (0.9538, 1.0, 16.69), (0.1679, -1.0, 16.69), (1.0, -1.0, 16.69), (0.9538, -0.9654, 16.69), (1.0, 1.0, 16.69), (0.1679, -0.9654, 2.967), (0.9538, 0.971, 2.967), (0.619, -0.9654, 2.967), (-1.0, -0.9654, 2.967), (1.0, -0.9654, 2.967), (0.9538, -0.5864, 2.967), (0.9538, 1.0, 2.967), (0.1679, -1.0, 2.967), (0.9538, -0.9654, 2.967), (-0.07236, -0.9654, 2.967), (0.4419, -1.0, 2.967), (0.4419, -0.9654, 2.967), (-1.0, -1.0, 2.967), (1.0, -1.0, 2.967), (0.6573, -0.9654, 2.967), (1.0, 1.0, 2.967)], [], [(27, 20, 6, 3, 17, 28, 23), (29, 18, 15, 34), (8, 11, 31, 25, 14, 5), (14, 15, 0, 5), (30, 20, 27), (8, 5, 0, 7), (9, 10, 2, 1, 6), (3, 6, 1, 4), (19, 16, 1, 2), (21, 17, 3, 4), (16, 21, 4, 1), (12, 19, 2, 10), (18, 7, 0, 15), (37, 21, 16, 26), (37, 28, 17, 21), (35, 19, 12, 32), (35, 26, 16, 19), (9, 6, 20, 36, 24, 13), (25, 34, 15, 14), (24, 33, 13), (33, 32, 12, 13), (22, 31, 11), (29, 22, 11, 18), (30, 36, 20), (12, 18, 11, 13), (13, 11, 8, 9), (7, 10, 9, 8), (12, 10, 7, 18)])
_uv = me_cube_002.uv_layers.new(name='UVMap')
_uv.uv.foreach_set('vector', [0.6308, 0.6985, 0.6308, 0.7457, 0.6308, 0.7457, 0.625, 0.4942, 0.625, 0.4942, 0.625, 0.4942, 0.6308, 0.5045, 0.625, 0.854, 0.625, 0.854, 0.625, 1.0, 0.625, 1.0, 0.729, 0.7457, 0.729, 0.7457, 0.759, 0.7457, 0.625, 0.00433, 0.625, 0.00433, 0.625, 0.00433, 0.625, 0.00433, 0.625, 0.0, 0.625, 0.0, 0.625, 0.00433, 0.6308, 0.7457, 0.6308, 0.7457, 0.6308, 0.6985, 0.729, 0.7457, 0.875, 0.7457, 0.875, 0.75, 0.729, 0.75, 0.6948, 0.7457, 0.6948, 0.75, 0.625, 0.75, 0.625, 0.7457, 0.6308, 0.7457, 0.6308, 0.5, 0.6308, 0.7457, 0.625, 0.7457, 0.625, 0.5, 0.625, 0.75, 0.625, 0.7457, 0.625, 0.7457, 0.625, 0.75, 0.625, 0.5, 0.625, 0.4942, 0.625, 0.4942, 0.625, 0.5, 0.625, 0.7457, 0.625, 0.5, 0.625, 0.5, 0.625, 0.7457, 0.625, 0.8198, 0.625, 0.75, 0.625, 0.75, 0.625, 0.8198, 0.625, 0.854, 0.625, 0.854, 0.625, 1.0, 0.625, 1.0, 0.625, 0.5, 0.625, 0.5, 0.625, 0.7457, 0.625, 0.7457, 0.625, 0.5, 0.625, 0.4942, 0.625, 0.4942, 0.625, 0.5, 0.625, 0.75, 0.625, 0.75, 0.625, 0.8198, 0.625, 0.8198, 0.625, 0.75, 0.625, 0.7457, 0.625, 0.7457, 0.625, 0.75, 0.6948, 0.7457, 0.6308, 0.7457, 0.6308, 0.7457, 0.6678, 0.7457, 0.6726, 0.7457, 0.6948, 0.7457, 0.625, 0.00433, 0.625, 0.0, 0.625, 0.0, 0.625, 0.00433, 0.6726, 0.7457, 0.6948, 0.7457, 0.6948, 0.7457, 0.6948, 0.7457, 0.6948, 0.75, 0.6948, 0.75, 0.6948, 0.7457, 0.729, 0.7457, 0.759, 0.7457, 0.729, 0.7457, 0.729, 0.75, 0.729, 0.7457, 0.729, 0.7457, 0.729, 0.75, 0.6308, 0.7457, 0.6678, 0.7457, 0.6308, 0.7457, 0.6948, 0.75, 0.729, 0.75, 0.729, 0.7457, 0.6948, 0.7457, 0.6948, 0.7457, 0.729, 0.7457, 0.729, 0.7457, 0.6948, 0.7457, 0.729, 0.75, 0.6948, 0.75, 0.6948, 0.7457, 0.729, 0.7457, 0.6948, 0.75, 0.6948, 0.75, 0.625, 0.854, 0.729, 0.75])
me_cube_002.materials.append(mat_material)
me_cube_002.use_remesh_preserve_volume = False
me_cube_002.use_remesh_preserve_attributes = False
me_cube_002.use_mirror_vertex_groups = False
me_cube_002.update()

# ---- objects
ob_cube = bpy.data.objects.new('Cube', me_cube)
ob_light = bpy.data.objects.new('Light', light_light)
ob_camera = bpy.data.objects.new('Camera', cam_camera)
ob_cube_001 = bpy.data.objects.new('Cube.001', me_cube_001)
ob_cube_002 = bpy.data.objects.new('Cube.002', me_cube_002)

# ---- transforms, parenting, visibility, modifiers, constraints
ob_cube.location = (-0.03365, 1.181, 0.0)
ob_cube.scale = (1.645, 2.191, 0.03476)
ob_cube.lock_rotations_4d = False
ob_cube.empty_display_type = 'ARROWS'
ob_cube.lineart.crease_threshold = 0.0
ob_light.location = (4.076, 1.005, 5.904)
ob_light.rotation_euler = (0.6503, 0.05522, 1.866)
ob_light.lock_rotations_4d = False
ob_light.empty_display_type = 'ARROWS'
ob_light.color = (0.0, 0.0, 0.0, 0.0)
ob_light.lineart.crease_threshold = 0.0
ob_camera.location = (7.359, -6.926, 4.958)
ob_camera.rotation_euler = (1.109, 0.0, 0.8149)
ob_camera.lock_rotations_4d = False
ob_camera.empty_display_type = 'ARROWS'
ob_camera.color = (0.0, 0.0, 0.0, 0.0)
ob_camera.display_type = 'WIRE'
ob_camera.lineart.crease_threshold = 0.0
ob_cube_001.location = (-0.03365, 1.181, 0.0)
ob_cube_001.scale = (1.645, 2.191, 0.03476)
ob_cube_001.lock_rotations_4d = False
ob_cube_001.empty_display_type = 'ARROWS'
ob_cube_001.lineart.crease_threshold = 0.0
ob_cube_002.location = (-0.03365, 1.181, 0.0)
ob_cube_002.scale = (1.645, 2.191, 0.03476)
ob_cube_002.lock_rotations_4d = False
ob_cube_002.empty_display_type = 'ARROWS'
ob_cube_002.lineart.crease_threshold = 0.0

# ---- collection membership
col_collection.objects.link(ob_cube)
col_collection.objects.link(ob_light)
col_collection.objects.link(ob_camera)
col_collection.objects.link(ob_cube_001)
col_collection.objects.link(ob_cube_002)

# ---- scene / render settings (as saved in the file)
scene.camera = ob_camera
scene.frame_start = 1; scene.frame_end = 250; scene.frame_set(1)
scene.render.engine = 'BLENDER_EEVEE_NEXT'
scene.cycles.use_denoising = False
scene.cycles.samples = 128
scene.cycles.sampling_pattern = 'TABULATED_SOBOL'
scene.cycles.use_adaptive_sampling = False
scene.cycles.use_light_tree = False
scene.view_settings.view_transform = 'Filmic'
bpy.context.view_layer.update()
